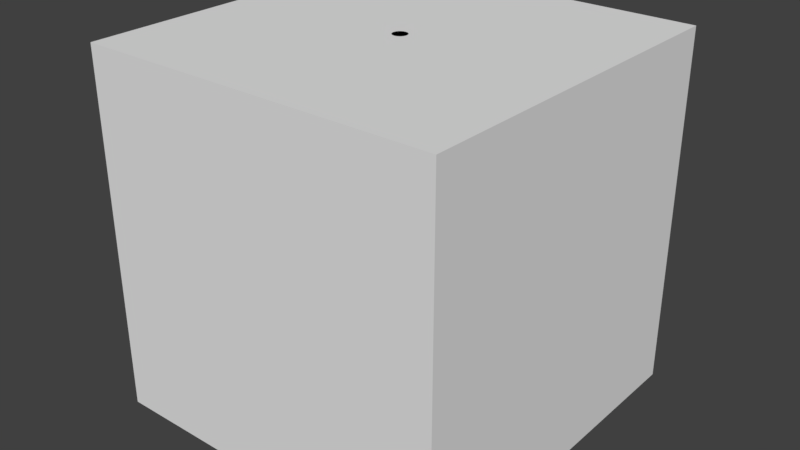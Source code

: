 # Source: seven_size_posts2.blend  (saved by Blender 2.77.0; exported with 4.5.12 LTS)
import bpy
from mathutils import Matrix  # noqa: F401  (used for matrix-valued properties, if any)

bpy.ops.wm.read_factory_settings(use_empty=True)
scene = bpy.context.scene
scene.name = 'Scene'

# ---- collections
col_collection_1 = bpy.data.collections.new('Collection 1'); scene.collection.children.link(col_collection_1)

# ---- materials (node trees are filled in below, after node groups)
mat_material_003 = bpy.data.materials.new('Material.003')
mat_material_003.alpha_threshold = 0.0
mat_material_003.use_transparent_shadow = False
mat_material_003.roughness = 0.5
mat_material_004 = bpy.data.materials.new('Material.004')
mat_material_004.alpha_threshold = 0.0
mat_material_004.use_transparent_shadow = False
mat_material_004.roughness = 0.5
mat_material_005 = bpy.data.materials.new('Material.005')
mat_material_005.alpha_threshold = 0.0
mat_material_005.use_transparent_shadow = False
mat_material_005.roughness = 0.5

# ---- material node trees

# ---- world
world_world = bpy.data.worlds.new('World'); scene.world = world_world
world_world.color = (0.05088, 0.05088, 0.05088)
world_world.use_sun_shadow = False
world_world.sun_shadow_jitter_overblur = 0.0
world_world.cycles.sampling_method = 'MANUAL'

# ---- meshes
me_cylinder_017 = bpy.data.meshes.new('Cylinder.017')
me_cylinder_017.from_pydata([(0.0, 1.0, -25.0), (0.0, 1.0, 25.0), (0.1951, 0.9808, -25.0), (0.1951, 0.9808, 25.0), (0.3827, 0.9239, -25.0), (0.3827, 0.9239, 25.0), (0.5556, 0.8315, -25.0), (0.5556, 0.8315, 25.0), (0.7071, 0.7071, -25.0), (0.7071, 0.7071, 25.0), (0.8315, 0.5556, -25.0), (0.8315, 0.5556, 25.0), (0.9239, 0.3827, -25.0), (0.9239, 0.3827, 25.0), (0.9808, 0.1951, -25.0), (0.9808, 0.1951, 25.0), (1.0, 7.55e-08, -25.0), (1.0, 7.55e-08, 25.0), (0.9808, -0.1951, -25.0), (0.9808, -0.1951, 25.0), (0.9239, -0.3827, -25.0), (0.9239, -0.3827, 25.0), (0.8315, -0.5556, -25.0), (0.8315, -0.5556, 25.0), (0.7071, -0.7071, -25.0), (0.7071, -0.7071, 25.0), (0.5556, -0.8315, -25.0), (0.5556, -0.8315, 25.0), (0.3827, -0.9239, -25.0), (0.3827, -0.9239, 25.0), (0.1951, -0.9808, -25.0), (0.1951, -0.9808, 25.0), (-3.258e-07, -1.0, -25.0), (-3.258e-07, -1.0, 25.0), (-0.1951, -0.9808, -25.0), (-0.1951, -0.9808, 25.0), (-0.3827, -0.9239, -25.0), (-0.3827, -0.9239, 25.0), (-0.5556, -0.8315, -25.0), (-0.5556, -0.8315, 25.0), (-0.7071, -0.7071, -25.0), (-0.7071, -0.7071, 25.0), (-0.8315, -0.5556, -25.0), (-0.8315, -0.5556, 25.0), (-0.9239, -0.3827, -25.0), (-0.9239, -0.3827, 25.0), (-0.9808, -0.1951, -25.0), (-0.9808, -0.1951, 25.0), (-1.0, 9.656e-07, -25.0), (-1.0, 9.656e-07, 25.0), (-0.9808, 0.1951, -25.0), (-0.9808, 0.1951, 25.0), (-0.9239, 0.3827, -25.0), (-0.9239, 0.3827, 25.0), (-0.8315, 0.5556, -25.0), (-0.8315, 0.5556, 25.0), (-0.7071, 0.7071, -25.0), (-0.7071, 0.7071, 25.0), (-0.5556, 0.8315, -25.0), (-0.5556, 0.8315, 25.0), (-0.3827, 0.9239, -25.0), (-0.3827, 0.9239, 25.0), (-0.1951, 0.9808, -25.0), (-0.1951, 0.9808, 25.0)], [], [(0, 1, 3, 2), (2, 3, 5, 4), (4, 5, 7, 6), (6, 7, 9, 8), (8, 9, 11, 10), (10, 11, 13, 12), (12, 13, 15, 14), (14, 15, 17, 16), (16, 17, 19, 18), (18, 19, 21, 20), (20, 21, 23, 22), (22, 23, 25, 24), (24, 25, 27, 26), (26, 27, 29, 28), (28, 29, 31, 30), (30, 31, 33, 32), (32, 33, 35, 34), (34, 35, 37, 36), (36, 37, 39, 38), (38, 39, 41, 40), (40, 41, 43, 42), (42, 43, 45, 44), (44, 45, 47, 46), (46, 47, 49, 48), (48, 49, 51, 50), (50, 51, 53, 52), (52, 53, 55, 54), (54, 55, 57, 56), (56, 57, 59, 58), (58, 59, 61, 60), (3, 1, 63, 61, 59, 57, 55, 53, 51, 49, 47, 45, 43, 41, 39, 37, 35, 33, 31, 29, 27, 25, 23, 21, 19, 17, 15, 13, 11, 9, 7, 5), (60, 61, 63, 62), (62, 63, 1, 0), (0, 2, 4, 6, 8, 10, 12, 14, 16, 18, 20, 22, 24, 26, 28, 30, 32, 34, 36, 38, 40, 42, 44, 46, 48, 50, 52, 54, 56, 58, 60, 62)])
me_cylinder_017.use_remesh_preserve_volume = False
me_cylinder_017.use_remesh_preserve_attributes = False
me_cylinder_017.use_mirror_vertex_groups = False
me_cylinder_017.update()
me_cylinder_016 = bpy.data.meshes.new('Cylinder.016')
me_cylinder_016.from_pydata([(0.0, 1.0, -25.0), (0.0, 1.0, 25.0), (0.1951, 0.9808, -25.0), (0.1951, 0.9808, 25.0), (0.3827, 0.9239, -25.0), (0.3827, 0.9239, 25.0), (0.5556, 0.8315, -25.0), (0.5556, 0.8315, 25.0), (0.7071, 0.7071, -25.0), (0.7071, 0.7071, 25.0), (0.8315, 0.5556, -25.0), (0.8315, 0.5556, 25.0), (0.9239, 0.3827, -25.0), (0.9239, 0.3827, 25.0), (0.9808, 0.1951, -25.0), (0.9808, 0.1951, 25.0), (1.0, 7.55e-08, -25.0), (1.0, 7.55e-08, 25.0), (0.9808, -0.1951, -25.0), (0.9808, -0.1951, 25.0), (0.9239, -0.3827, -25.0), (0.9239, -0.3827, 25.0), (0.8315, -0.5556, -25.0), (0.8315, -0.5556, 25.0), (0.7071, -0.7071, -25.0), (0.7071, -0.7071, 25.0), (0.5556, -0.8315, -25.0), (0.5556, -0.8315, 25.0), (0.3827, -0.9239, -25.0), (0.3827, -0.9239, 25.0), (0.1951, -0.9808, -25.0), (0.1951, -0.9808, 25.0), (-3.258e-07, -1.0, -25.0), (-3.258e-07, -1.0, 25.0), (-0.1951, -0.9808, -25.0), (-0.1951, -0.9808, 25.0), (-0.3827, -0.9239, -25.0), (-0.3827, -0.9239, 25.0), (-0.5556, -0.8315, -25.0), (-0.5556, -0.8315, 25.0), (-0.7071, -0.7071, -25.0), (-0.7071, -0.7071, 25.0), (-0.8315, -0.5556, -25.0), (-0.8315, -0.5556, 25.0), (-0.9239, -0.3827, -25.0), (-0.9239, -0.3827, 25.0), (-0.9808, -0.1951, -25.0), (-0.9808, -0.1951, 25.0), (-1.0, 9.656e-07, -25.0), (-1.0, 9.656e-07, 25.0), (-0.9808, 0.1951, -25.0), (-0.9808, 0.1951, 25.0), (-0.9239, 0.3827, -25.0), (-0.9239, 0.3827, 25.0), (-0.8315, 0.5556, -25.0), (-0.8315, 0.5556, 25.0), (-0.7071, 0.7071, -25.0), (-0.7071, 0.7071, 25.0), (-0.5556, 0.8315, -25.0), (-0.5556, 0.8315, 25.0), (-0.3827, 0.9239, -25.0), (-0.3827, 0.9239, 25.0), (-0.1951, 0.9808, -25.0), (-0.1951, 0.9808, 25.0)], [], [(0, 1, 3, 2), (2, 3, 5, 4), (4, 5, 7, 6), (6, 7, 9, 8), (8, 9, 11, 10), (10, 11, 13, 12), (12, 13, 15, 14), (14, 15, 17, 16), (16, 17, 19, 18), (18, 19, 21, 20), (20, 21, 23, 22), (22, 23, 25, 24), (24, 25, 27, 26), (26, 27, 29, 28), (28, 29, 31, 30), (30, 31, 33, 32), (32, 33, 35, 34), (34, 35, 37, 36), (36, 37, 39, 38), (38, 39, 41, 40), (40, 41, 43, 42), (42, 43, 45, 44), (44, 45, 47, 46), (46, 47, 49, 48), (48, 49, 51, 50), (50, 51, 53, 52), (52, 53, 55, 54), (54, 55, 57, 56), (56, 57, 59, 58), (58, 59, 61, 60), (3, 1, 63, 61, 59, 57, 55, 53, 51, 49, 47, 45, 43, 41, 39, 37, 35, 33, 31, 29, 27, 25, 23, 21, 19, 17, 15, 13, 11, 9, 7, 5), (60, 61, 63, 62), (62, 63, 1, 0), (0, 2, 4, 6, 8, 10, 12, 14, 16, 18, 20, 22, 24, 26, 28, 30, 32, 34, 36, 38, 40, 42, 44, 46, 48, 50, 52, 54, 56, 58, 60, 62)])
me_cylinder_016.use_remesh_preserve_volume = False
me_cylinder_016.use_remesh_preserve_attributes = False
me_cylinder_016.use_mirror_vertex_groups = False
me_cylinder_016.update()
me_cylinder_015 = bpy.data.meshes.new('Cylinder.015')
me_cylinder_015.from_pydata([(0.0, 1.0, -25.0), (0.0, 1.0, 25.0), (0.1951, 0.9808, -25.0), (0.1951, 0.9808, 25.0), (0.3827, 0.9239, -25.0), (0.3827, 0.9239, 25.0), (0.5556, 0.8315, -25.0), (0.5556, 0.8315, 25.0), (0.7071, 0.7071, -25.0), (0.7071, 0.7071, 25.0), (0.8315, 0.5556, -25.0), (0.8315, 0.5556, 25.0), (0.9239, 0.3827, -25.0), (0.9239, 0.3827, 25.0), (0.9808, 0.1951, -25.0), (0.9808, 0.1951, 25.0), (1.0, 7.55e-08, -25.0), (1.0, 7.55e-08, 25.0), (0.9808, -0.1951, -25.0), (0.9808, -0.1951, 25.0), (0.9239, -0.3827, -25.0), (0.9239, -0.3827, 25.0), (0.8315, -0.5556, -25.0), (0.8315, -0.5556, 25.0), (0.7071, -0.7071, -25.0), (0.7071, -0.7071, 25.0), (0.5556, -0.8315, -25.0), (0.5556, -0.8315, 25.0), (0.3827, -0.9239, -25.0), (0.3827, -0.9239, 25.0), (0.1951, -0.9808, -25.0), (0.1951, -0.9808, 25.0), (-3.258e-07, -1.0, -25.0), (-3.258e-07, -1.0, 25.0), (-0.1951, -0.9808, -25.0), (-0.1951, -0.9808, 25.0), (-0.3827, -0.9239, -25.0), (-0.3827, -0.9239, 25.0), (-0.5556, -0.8315, -25.0), (-0.5556, -0.8315, 25.0), (-0.7071, -0.7071, -25.0), (-0.7071, -0.7071, 25.0), (-0.8315, -0.5556, -25.0), (-0.8315, -0.5556, 25.0), (-0.9239, -0.3827, -25.0), (-0.9239, -0.3827, 25.0), (-0.9808, -0.1951, -25.0), (-0.9808, -0.1951, 25.0), (-1.0, 9.656e-07, -25.0), (-1.0, 9.656e-07, 25.0), (-0.9808, 0.1951, -25.0), (-0.9808, 0.1951, 25.0), (-0.9239, 0.3827, -25.0), (-0.9239, 0.3827, 25.0), (-0.8315, 0.5556, -25.0), (-0.8315, 0.5556, 25.0), (-0.7071, 0.7071, -25.0), (-0.7071, 0.7071, 25.0), (-0.5556, 0.8315, -25.0), (-0.5556, 0.8315, 25.0), (-0.3827, 0.9239, -25.0), (-0.3827, 0.9239, 25.0), (-0.1951, 0.9808, -25.0), (-0.1951, 0.9808, 25.0)], [], [(0, 1, 3, 2), (2, 3, 5, 4), (4, 5, 7, 6), (6, 7, 9, 8), (8, 9, 11, 10), (10, 11, 13, 12), (12, 13, 15, 14), (14, 15, 17, 16), (16, 17, 19, 18), (18, 19, 21, 20), (20, 21, 23, 22), (22, 23, 25, 24), (24, 25, 27, 26), (26, 27, 29, 28), (28, 29, 31, 30), (30, 31, 33, 32), (32, 33, 35, 34), (34, 35, 37, 36), (36, 37, 39, 38), (38, 39, 41, 40), (40, 41, 43, 42), (42, 43, 45, 44), (44, 45, 47, 46), (46, 47, 49, 48), (48, 49, 51, 50), (50, 51, 53, 52), (52, 53, 55, 54), (54, 55, 57, 56), (56, 57, 59, 58), (58, 59, 61, 60), (3, 1, 63, 61, 59, 57, 55, 53, 51, 49, 47, 45, 43, 41, 39, 37, 35, 33, 31, 29, 27, 25, 23, 21, 19, 17, 15, 13, 11, 9, 7, 5), (60, 61, 63, 62), (62, 63, 1, 0), (0, 2, 4, 6, 8, 10, 12, 14, 16, 18, 20, 22, 24, 26, 28, 30, 32, 34, 36, 38, 40, 42, 44, 46, 48, 50, 52, 54, 56, 58, 60, 62)])
me_cylinder_015.use_remesh_preserve_volume = False
me_cylinder_015.use_remesh_preserve_attributes = False
me_cylinder_015.use_mirror_vertex_groups = False
me_cylinder_015.update()
me_cylinder_014 = bpy.data.meshes.new('Cylinder.014')
me_cylinder_014.from_pydata([(0.0, 0.1, -25.0), (0.0, 0.1, 25.0), (0.01951, 0.09808, -25.0), (0.01951, 0.09808, 25.0), (0.03827, 0.09239, -25.0), (0.03827, 0.09239, 25.0), (0.05556, 0.08315, -25.0), (0.05556, 0.08315, 25.0), (0.07071, 0.07071, -25.0), (0.07071, 0.07071, 25.0), (0.08315, 0.05556, -25.0), (0.08315, 0.05556, 25.0), (0.09239, 0.03827, -25.0), (0.09239, 0.03827, 25.0), (0.09808, 0.01951, -25.0), (0.09808, 0.01951, 25.0), (0.1, 7.55e-09, -25.0), (0.1, 7.55e-09, 25.0), (0.09808, -0.01951, -25.0), (0.09808, -0.01951, 25.0), (0.09239, -0.03827, -25.0), (0.09239, -0.03827, 25.0), (0.08315, -0.05556, -25.0), (0.08315, -0.05556, 25.0), (0.07071, -0.07071, -25.0), (0.07071, -0.07071, 25.0), (0.05556, -0.08315, -25.0), (0.05556, -0.08315, 25.0), (0.03827, -0.09239, -25.0), (0.03827, -0.09239, 25.0), (0.01951, -0.09808, -25.0), (0.01951, -0.09808, 25.0), (-3.258e-08, -0.1, -25.0), (-3.258e-08, -0.1, 25.0), (-0.01951, -0.09808, -25.0), (-0.01951, -0.09808, 25.0), (-0.03827, -0.09239, -25.0), (-0.03827, -0.09239, 25.0), (-0.05556, -0.08315, -25.0), (-0.05556, -0.08315, 25.0), (-0.07071, -0.07071, -25.0), (-0.07071, -0.07071, 25.0), (-0.08315, -0.05556, -25.0), (-0.08315, -0.05556, 25.0), (-0.09239, -0.03827, -25.0), (-0.09239, -0.03827, 25.0), (-0.09808, -0.01951, -25.0), (-0.09808, -0.01951, 25.0), (-0.1, 9.656e-08, -25.0), (-0.1, 9.656e-08, 25.0), (-0.09808, 0.01951, -25.0), (-0.09808, 0.01951, 25.0), (-0.09239, 0.03827, -25.0), (-0.09239, 0.03827, 25.0), (-0.08315, 0.05556, -25.0), (-0.08315, 0.05556, 25.0), (-0.07071, 0.07071, -25.0), (-0.07071, 0.07071, 25.0), (-0.05556, 0.08315, -25.0), (-0.05556, 0.08315, 25.0), (-0.03827, 0.09239, -25.0), (-0.03827, 0.09239, 25.0), (-0.01951, 0.09808, -25.0), (-0.01951, 0.09808, 25.0)], [], [(0, 1, 3, 2), (2, 3, 5, 4), (4, 5, 7, 6), (6, 7, 9, 8), (8, 9, 11, 10), (10, 11, 13, 12), (12, 13, 15, 14), (14, 15, 17, 16), (16, 17, 19, 18), (18, 19, 21, 20), (20, 21, 23, 22), (22, 23, 25, 24), (24, 25, 27, 26), (26, 27, 29, 28), (28, 29, 31, 30), (30, 31, 33, 32), (32, 33, 35, 34), (34, 35, 37, 36), (36, 37, 39, 38), (38, 39, 41, 40), (40, 41, 43, 42), (42, 43, 45, 44), (44, 45, 47, 46), (46, 47, 49, 48), (48, 49, 51, 50), (50, 51, 53, 52), (52, 53, 55, 54), (54, 55, 57, 56), (56, 57, 59, 58), (58, 59, 61, 60), (3, 1, 63, 61, 59, 57, 55, 53, 51, 49, 47, 45, 43, 41, 39, 37, 35, 33, 31, 29, 27, 25, 23, 21, 19, 17, 15, 13, 11, 9, 7, 5), (60, 61, 63, 62), (62, 63, 1, 0), (0, 2, 4, 6, 8, 10, 12, 14, 16, 18, 20, 22, 24, 26, 28, 30, 32, 34, 36, 38, 40, 42, 44, 46, 48, 50, 52, 54, 56, 58, 60, 62)])
_uv = me_cylinder_014.uv_layers.new(name='UVMap')
_uv.uv.foreach_set('vector', [0.75, -10.23, 0.75, 11.23, 0.7232, 11.23, 0.7232, -10.23, 0.7232, -10.23, 0.7232, 11.23, 0.6963, 11.23, 0.6963, -10.23, 0.6963, -10.23, 0.6963, 11.23, 0.6695, 11.23, 0.6695, -10.23, 0.6695, -10.23, 0.6695, 11.23, 0.6427, 11.23, 0.6427, -10.23, 0.6427, -10.23, 0.6427, 11.23, 0.6158, 11.23, 0.6158, -10.23, 0.6158, -10.23, 0.6158, 11.23, 0.589, 11.23, 0.589, -10.23, 0.589, -10.23, 0.589, 11.23, 0.5622, 11.23, 0.5622, -10.23, 0.5622, -10.23, 0.5622, 11.23, 0.5354, 11.23, 0.5353, -10.23, 0.5353, -10.23, 0.5354, 11.23, 0.5085, 11.23, 0.5085, -10.23, 0.5085, -10.23, 0.5085, 11.23, 0.4817, 11.23, 0.4817, -10.23, 0.4817, -10.23, 0.4817, 11.23, 0.4549, 11.23, 0.4549, -10.23, 0.4549, -10.23, 0.4549, 11.23, 0.428, 11.23, 0.428, -10.23, 0.428, -10.23, 0.428, 11.23, 0.4012, 11.23, 0.4012, -10.23, 0.4012, -10.23, 0.4012, 11.23, 0.3744, 11.23, 0.3744, -10.23, 0.3744, -10.23, 0.3744, 11.23, 0.3475, 11.23, 0.3475, -10.23, 0.3475, -10.23, 0.3475, 11.23, 0.3207, 11.23, 0.3207, -10.23, 0.3207, -10.23, 0.3207, 11.23, 0.2939, 11.23, 0.2939, -10.23, 0.2939, -10.23, 0.2939, 11.23, 0.267, 11.23, 0.267, -10.23, 0.267, -10.23, 0.267, 11.23, 0.2402, 11.23, 0.2402, -10.23, 0.2402, -10.23, 0.2402, 11.23, 0.2134, 11.23, 0.2134, -10.23, 0.2134, -10.23, 0.2134, 11.23, 0.1865, 11.23, 0.1865, -10.23, 0.1865, -10.23, 0.1865, 11.23, 0.1597, 11.23, 0.1597, -10.23, 0.1597, -10.23, 0.1597, 11.23, 0.1329, 11.23, 0.1329, -10.23, 0.9915, -10.23, 0.9915, 11.23, 0.9646, 11.23, 0.9647, -10.23, 0.9647, -10.23, 0.9646, 11.23, 0.9378, 11.23, 0.9378, -10.23, 0.9378, -10.23, 0.9378, 11.23, 0.911, 11.23, 0.911, -10.23, 0.911, -10.23, 0.911, 11.23, 0.8842, 11.23, 0.8842, -10.23, 0.8842, -10.23, 0.8842, 11.23, 0.8573, 11.23, 0.8573, -10.23, 0.8573, -10.23, 0.8573, 11.23, 0.8305, 11.23, 0.8305, -10.23, 0.8305, -10.23, 0.8305, 11.23, 0.8037, 11.23, 0.8037, -10.23, 0.7232, 11.23, 0.75, 11.23, 0.7768, 11.23, 0.8037, 11.23, 0.8305, 11.23, 0.8573, 11.23, 0.8842, 11.23, 0.911, 11.23, 0.9378, 11.23, 0.9646, 11.23, 0.9915, 11.23, 1.018, 11.23, 1.045, 11.23, 1.072, 11.23, 1.099, 11.23, 1.126, 11.23, 1.152, 11.23, 1.179, 11.23, 1.206, 11.23, 1.233, 11.23, 1.26, 11.23, 1.287, 11.23, 1.313, 11.23, 1.34, 11.23, 1.367, 11.23, 0.5354, 11.23, 0.5622, 11.23, 0.589, 11.23, 0.6158, 11.23, 0.6427, 11.23, 0.6695, 11.23, 0.6963, 11.23, 0.8037, -10.23, 0.8037, 11.23, 0.7768, 11.23, 0.7768, -10.23, 0.7768, -10.23, 0.7768, 11.23, 0.75, 11.23, 0.75, -10.23, 0.75, -10.23, 0.7232, -10.23, 0.6963, -10.23, 0.6695, -10.23, 0.6427, -10.23, 0.6158, -10.23, 0.589, -10.23, 0.5622, -10.23, 0.5353, -10.23, 1.367, -10.23, 1.34, -10.23, 1.313, -10.23, 1.287, -10.23, 1.26, -10.23, 1.233, -10.23, 1.206, -10.23, 1.179, -10.23, 1.152, -10.23, 1.126, -10.23, 1.099, -10.23, 1.072, -10.23, 1.045, -10.23, 1.018, -10.23, 0.9915, -10.23, 0.9647, -10.23, 0.9378, -10.23, 0.911, -10.23, 0.8842, -10.23, 0.8573, -10.23, 0.8305, -10.23, 0.8037, -10.23, 0.7768, -10.23])
me_cylinder_014.materials.append(mat_material_003)
me_cylinder_014.use_remesh_preserve_volume = False
me_cylinder_014.use_remesh_preserve_attributes = False
me_cylinder_014.use_mirror_vertex_groups = False
me_cylinder_014.update()
me_cylinder_013 = bpy.data.meshes.new('Cylinder.013')
me_cylinder_013.from_pydata([(0.0, 0.1, -25.0), (0.0, 0.1, 25.0), (0.01951, 0.09808, -25.0), (0.01951, 0.09808, 25.0), (0.03827, 0.09239, -25.0), (0.03827, 0.09239, 25.0), (0.05556, 0.08315, -25.0), (0.05556, 0.08315, 25.0), (0.07071, 0.07071, -25.0), (0.07071, 0.07071, 25.0), (0.08315, 0.05556, -25.0), (0.08315, 0.05556, 25.0), (0.09239, 0.03827, -25.0), (0.09239, 0.03827, 25.0), (0.09808, 0.01951, -25.0), (0.09808, 0.01951, 25.0), (0.1, 7.55e-09, -25.0), (0.1, 7.55e-09, 25.0), (0.09808, -0.01951, -25.0), (0.09808, -0.01951, 25.0), (0.09239, -0.03827, -25.0), (0.09239, -0.03827, 25.0), (0.08315, -0.05556, -25.0), (0.08315, -0.05556, 25.0), (0.07071, -0.07071, -25.0), (0.07071, -0.07071, 25.0), (0.05556, -0.08315, -25.0), (0.05556, -0.08315, 25.0), (0.03827, -0.09239, -25.0), (0.03827, -0.09239, 25.0), (0.01951, -0.09808, -25.0), (0.01951, -0.09808, 25.0), (-3.258e-08, -0.1, -25.0), (-3.258e-08, -0.1, 25.0), (-0.01951, -0.09808, -25.0), (-0.01951, -0.09808, 25.0), (-0.03827, -0.09239, -25.0), (-0.03827, -0.09239, 25.0), (-0.05556, -0.08315, -25.0), (-0.05556, -0.08315, 25.0), (-0.07071, -0.07071, -25.0), (-0.07071, -0.07071, 25.0), (-0.08315, -0.05556, -25.0), (-0.08315, -0.05556, 25.0), (-0.09239, -0.03827, -25.0), (-0.09239, -0.03827, 25.0), (-0.09808, -0.01951, -25.0), (-0.09808, -0.01951, 25.0), (-0.1, 9.656e-08, -25.0), (-0.1, 9.656e-08, 25.0), (-0.09808, 0.01951, -25.0), (-0.09808, 0.01951, 25.0), (-0.09239, 0.03827, -25.0), (-0.09239, 0.03827, 25.0), (-0.08315, 0.05556, -25.0), (-0.08315, 0.05556, 25.0), (-0.07071, 0.07071, -25.0), (-0.07071, 0.07071, 25.0), (-0.05556, 0.08315, -25.0), (-0.05556, 0.08315, 25.0), (-0.03827, 0.09239, -25.0), (-0.03827, 0.09239, 25.0), (-0.01951, 0.09808, -25.0), (-0.01951, 0.09808, 25.0)], [], [(0, 1, 3, 2), (2, 3, 5, 4), (4, 5, 7, 6), (6, 7, 9, 8), (8, 9, 11, 10), (10, 11, 13, 12), (12, 13, 15, 14), (14, 15, 17, 16), (16, 17, 19, 18), (18, 19, 21, 20), (20, 21, 23, 22), (22, 23, 25, 24), (24, 25, 27, 26), (26, 27, 29, 28), (28, 29, 31, 30), (30, 31, 33, 32), (32, 33, 35, 34), (34, 35, 37, 36), (36, 37, 39, 38), (38, 39, 41, 40), (40, 41, 43, 42), (42, 43, 45, 44), (44, 45, 47, 46), (46, 47, 49, 48), (48, 49, 51, 50), (50, 51, 53, 52), (52, 53, 55, 54), (54, 55, 57, 56), (56, 57, 59, 58), (58, 59, 61, 60), (3, 1, 63, 61, 59, 57, 55, 53, 51, 49, 47, 45, 43, 41, 39, 37, 35, 33, 31, 29, 27, 25, 23, 21, 19, 17, 15, 13, 11, 9, 7, 5), (60, 61, 63, 62), (62, 63, 1, 0), (0, 2, 4, 6, 8, 10, 12, 14, 16, 18, 20, 22, 24, 26, 28, 30, 32, 34, 36, 38, 40, 42, 44, 46, 48, 50, 52, 54, 56, 58, 60, 62)])
_uv = me_cylinder_013.uv_layers.new(name='UVMap')
_uv.uv.foreach_set('vector', [0.75, -10.23, 0.75, 11.23, 0.7232, 11.23, 0.7232, -10.23, 0.7232, -10.23, 0.7232, 11.23, 0.6963, 11.23, 0.6963, -10.23, 0.6963, -10.23, 0.6963, 11.23, 0.6695, 11.23, 0.6695, -10.23, 0.6695, -10.23, 0.6695, 11.23, 0.6427, 11.23, 0.6427, -10.23, 0.6427, -10.23, 0.6427, 11.23, 0.6158, 11.23, 0.6158, -10.23, 0.6158, -10.23, 0.6158, 11.23, 0.589, 11.23, 0.589, -10.23, 0.589, -10.23, 0.589, 11.23, 0.5622, 11.23, 0.5622, -10.23, 0.5622, -10.23, 0.5622, 11.23, 0.5354, 11.23, 0.5353, -10.23, 0.5353, -10.23, 0.5354, 11.23, 0.5085, 11.23, 0.5085, -10.23, 0.5085, -10.23, 0.5085, 11.23, 0.4817, 11.23, 0.4817, -10.23, 0.4817, -10.23, 0.4817, 11.23, 0.4549, 11.23, 0.4549, -10.23, 0.4549, -10.23, 0.4549, 11.23, 0.428, 11.23, 0.428, -10.23, 0.428, -10.23, 0.428, 11.23, 0.4012, 11.23, 0.4012, -10.23, 0.4012, -10.23, 0.4012, 11.23, 0.3744, 11.23, 0.3744, -10.23, 0.3744, -10.23, 0.3744, 11.23, 0.3475, 11.23, 0.3475, -10.23, 0.3475, -10.23, 0.3475, 11.23, 0.3207, 11.23, 0.3207, -10.23, 0.3207, -10.23, 0.3207, 11.23, 0.2939, 11.23, 0.2939, -10.23, 0.2939, -10.23, 0.2939, 11.23, 0.267, 11.23, 0.267, -10.23, 0.267, -10.23, 0.267, 11.23, 0.2402, 11.23, 0.2402, -10.23, 0.2402, -10.23, 0.2402, 11.23, 0.2134, 11.23, 0.2134, -10.23, 0.2134, -10.23, 0.2134, 11.23, 0.1865, 11.23, 0.1865, -10.23, 0.1865, -10.23, 0.1865, 11.23, 0.1597, 11.23, 0.1597, -10.23, 0.1597, -10.23, 0.1597, 11.23, 0.1329, 11.23, 0.1329, -10.23, 0.9915, -10.23, 0.9915, 11.23, 0.9646, 11.23, 0.9647, -10.23, 0.9647, -10.23, 0.9646, 11.23, 0.9378, 11.23, 0.9378, -10.23, 0.9378, -10.23, 0.9378, 11.23, 0.911, 11.23, 0.911, -10.23, 0.911, -10.23, 0.911, 11.23, 0.8842, 11.23, 0.8842, -10.23, 0.8842, -10.23, 0.8842, 11.23, 0.8573, 11.23, 0.8573, -10.23, 0.8573, -10.23, 0.8573, 11.23, 0.8305, 11.23, 0.8305, -10.23, 0.8305, -10.23, 0.8305, 11.23, 0.8037, 11.23, 0.8037, -10.23, 0.7232, 11.23, 0.75, 11.23, 0.7768, 11.23, 0.8037, 11.23, 0.8305, 11.23, 0.8573, 11.23, 0.8842, 11.23, 0.911, 11.23, 0.9378, 11.23, 0.9646, 11.23, 0.9915, 11.23, 1.018, 11.23, 1.045, 11.23, 1.072, 11.23, 1.099, 11.23, 1.126, 11.23, 1.152, 11.23, 1.179, 11.23, 1.206, 11.23, 1.233, 11.23, 1.26, 11.23, 1.287, 11.23, 1.313, 11.23, 1.34, 11.23, 1.367, 11.23, 0.5354, 11.23, 0.5622, 11.23, 0.589, 11.23, 0.6158, 11.23, 0.6427, 11.23, 0.6695, 11.23, 0.6963, 11.23, 0.8037, -10.23, 0.8037, 11.23, 0.7768, 11.23, 0.7768, -10.23, 0.7768, -10.23, 0.7768, 11.23, 0.75, 11.23, 0.75, -10.23, 0.75, -10.23, 0.7232, -10.23, 0.6963, -10.23, 0.6695, -10.23, 0.6427, -10.23, 0.6158, -10.23, 0.589, -10.23, 0.5622, -10.23, 0.5353, -10.23, 1.367, -10.23, 1.34, -10.23, 1.313, -10.23, 1.287, -10.23, 1.26, -10.23, 1.233, -10.23, 1.206, -10.23, 1.179, -10.23, 1.152, -10.23, 1.126, -10.23, 1.099, -10.23, 1.072, -10.23, 1.045, -10.23, 1.018, -10.23, 0.9915, -10.23, 0.9647, -10.23, 0.9378, -10.23, 0.911, -10.23, 0.8842, -10.23, 0.8573, -10.23, 0.8305, -10.23, 0.8037, -10.23, 0.7768, -10.23])
me_cylinder_013.materials.append(mat_material_003)
me_cylinder_013.use_remesh_preserve_volume = False
me_cylinder_013.use_remesh_preserve_attributes = False
me_cylinder_013.use_mirror_vertex_groups = False
me_cylinder_013.update()
me_cylinder_012 = bpy.data.meshes.new('Cylinder.012')
me_cylinder_012.from_pydata([(0.0, 0.2, -25.0), (0.0, 0.2, 25.0), (0.03902, 0.1962, -25.0), (0.03902, 0.1962, 25.0), (0.07654, 0.1848, -25.0), (0.07654, 0.1848, 25.0), (0.1111, 0.1663, -25.0), (0.1111, 0.1663, 25.0), (0.1414, 0.1414, -25.0), (0.1414, 0.1414, 25.0), (0.1663, 0.1111, -25.0), (0.1663, 0.1111, 25.0), (0.1848, 0.07654, -25.0), (0.1848, 0.07654, 25.0), (0.1962, 0.03902, -25.0), (0.1962, 0.03902, 25.0), (0.2, 1.51e-08, -25.0), (0.2, 1.51e-08, 25.0), (0.1962, -0.03902, -25.0), (0.1962, -0.03902, 25.0), (0.1848, -0.07654, -25.0), (0.1848, -0.07654, 25.0), (0.1663, -0.1111, -25.0), (0.1663, -0.1111, 25.0), (0.1414, -0.1414, -25.0), (0.1414, -0.1414, 25.0), (0.1111, -0.1663, -25.0), (0.1111, -0.1663, 25.0), (0.07654, -0.1848, -25.0), (0.07654, -0.1848, 25.0), (0.03902, -0.1962, -25.0), (0.03902, -0.1962, 25.0), (-6.517e-08, -0.2, -25.0), (-6.517e-08, -0.2, 25.0), (-0.03902, -0.1962, -25.0), (-0.03902, -0.1962, 25.0), (-0.07654, -0.1848, -25.0), (-0.07654, -0.1848, 25.0), (-0.1111, -0.1663, -25.0), (-0.1111, -0.1663, 25.0), (-0.1414, -0.1414, -25.0), (-0.1414, -0.1414, 25.0), (-0.1663, -0.1111, -25.0), (-0.1663, -0.1111, 25.0), (-0.1848, -0.07654, -25.0), (-0.1848, -0.07654, 25.0), (-0.1962, -0.03902, -25.0), (-0.1962, -0.03902, 25.0), (-0.2, 1.931e-07, -25.0), (-0.2, 1.931e-07, 25.0), (-0.1962, 0.03902, -25.0), (-0.1962, 0.03902, 25.0), (-0.1848, 0.07654, -25.0), (-0.1848, 0.07654, 25.0), (-0.1663, 0.1111, -25.0), (-0.1663, 0.1111, 25.0), (-0.1414, 0.1414, -25.0), (-0.1414, 0.1414, 25.0), (-0.1111, 0.1663, -25.0), (-0.1111, 0.1663, 25.0), (-0.07654, 0.1848, -25.0), (-0.07654, 0.1848, 25.0), (-0.03902, 0.1962, -25.0), (-0.03902, 0.1962, 25.0)], [], [(0, 1, 3, 2), (2, 3, 5, 4), (4, 5, 7, 6), (6, 7, 9, 8), (8, 9, 11, 10), (10, 11, 13, 12), (12, 13, 15, 14), (14, 15, 17, 16), (16, 17, 19, 18), (18, 19, 21, 20), (20, 21, 23, 22), (22, 23, 25, 24), (24, 25, 27, 26), (26, 27, 29, 28), (28, 29, 31, 30), (30, 31, 33, 32), (32, 33, 35, 34), (34, 35, 37, 36), (36, 37, 39, 38), (38, 39, 41, 40), (40, 41, 43, 42), (42, 43, 45, 44), (44, 45, 47, 46), (46, 47, 49, 48), (48, 49, 51, 50), (50, 51, 53, 52), (52, 53, 55, 54), (54, 55, 57, 56), (56, 57, 59, 58), (58, 59, 61, 60), (3, 1, 63, 61, 59, 57, 55, 53, 51, 49, 47, 45, 43, 41, 39, 37, 35, 33, 31, 29, 27, 25, 23, 21, 19, 17, 15, 13, 11, 9, 7, 5), (60, 61, 63, 62), (62, 63, 1, 0), (0, 2, 4, 6, 8, 10, 12, 14, 16, 18, 20, 22, 24, 26, 28, 30, 32, 34, 36, 38, 40, 42, 44, 46, 48, 50, 52, 54, 56, 58, 60, 62)])
_uv = me_cylinder_012.uv_layers.new(name='UVMap')
_uv.uv.foreach_set('vector', [0.75, -12.0, 0.75, 13.0, 0.7187, 13.0, 0.7188, -12.0, 0.7188, -12.0, 0.7187, 13.0, 0.6875, 13.0, 0.6875, -12.0, 0.6875, -12.0, 0.6875, 13.0, 0.6563, 13.0, 0.6562, -12.0, 0.6562, -12.0, 0.6563, 13.0, 0.625, 13.0, 0.625, -12.0, 0.625, -12.0, 0.625, 13.0, 0.5938, 13.0, 0.5937, -12.0, 0.5937, -12.0, 0.5938, 13.0, 0.5625, 13.0, 0.5625, -12.0, 0.5625, -12.0, 0.5625, 13.0, 0.5313, 13.0, 0.5312, -12.0, 0.5312, -12.0, 0.5313, 13.0, 0.5, 13.0, 0.5, -12.0, 0.5, -12.0, 0.5, 13.0, 0.4688, 13.0, 0.4687, -12.0, 0.4687, -12.0, 0.4688, 13.0, 0.4375, 13.0, 0.4375, -12.0, 0.4375, -12.0, 0.4375, 13.0, 0.4063, 13.0, 0.4062, -12.0, 0.4062, -12.0, 0.4063, 13.0, 0.375, 13.0, 0.375, -12.0, 0.375, -12.0, 0.375, 13.0, 0.3438, 13.0, 0.3437, -12.0, 0.3437, -12.0, 0.3438, 13.0, 0.3125, 13.0, 0.3125, -12.0, 0.3125, -12.0, 0.3125, 13.0, 0.2813, 13.0, 0.2812, -12.0, 0.2812, -12.0, 0.2813, 13.0, 0.25, 13.0, 0.25, -12.0, 0.25, -12.0, 0.25, 13.0, 0.2188, 13.0, 0.2187, -12.0, 0.2187, -12.0, 0.2188, 13.0, 0.1875, 13.0, 0.1875, -12.0, 0.1875, -12.0, 0.1875, 13.0, 0.1562, 13.0, 0.1563, -12.0, 0.1563, -12.0, 0.1562, 13.0, 0.125, 13.0, 0.125, -12.0, 0.125, -12.0, 0.125, 13.0, 0.09375, 13.0, 0.09375, -12.0, 0.09375, -12.0, 0.09375, 13.0, 0.0625, 13.0, 0.0625, -12.0, 0.0625, -12.0, 0.0625, 13.0, 0.03125, 13.0, 0.03125, -12.0, 1.031, -12.0, 1.031, 13.0, 1.0, 13.0, 1.0, -12.0, 1.0, -12.0, 1.0, 13.0, 0.9687, 13.0, 0.9688, -12.0, 0.9688, -12.0, 0.9687, 13.0, 0.9375, 13.0, 0.9375, -12.0, 0.9375, -12.0, 0.9375, 13.0, 0.9062, 13.0, 0.9063, -12.0, 0.9063, -12.0, 0.9062, 13.0, 0.875, 13.0, 0.875, -12.0, 0.875, -12.0, 0.875, 13.0, 0.8437, 13.0, 0.8438, -12.0, 0.8438, -12.0, 0.8437, 13.0, 0.8125, 13.0, 0.8125, -12.0, 0.7187, 13.0, 0.75, 13.0, 0.7812, 13.0, 0.8125, 13.0, 0.8437, 13.0, 0.875, 13.0, 0.9062, 13.0, 0.9375, 13.0, 0.9687, 13.0, 1.0, 13.0, 1.031, 13.0, 1.062, 13.0, 1.094, 13.0, 1.125, 13.0, 1.156, 13.0, 1.188, 13.0, 1.219, 13.0, 1.25, 13.0, 1.281, 13.0, 1.313, 13.0, 1.344, 13.0, 1.375, 13.0, 1.406, 13.0, 1.438, 13.0, 1.469, 13.0, 0.5, 13.0, 0.5313, 13.0, 0.5625, 13.0, 0.5938, 13.0, 0.625, 13.0, 0.6563, 13.0, 0.6875, 13.0, 0.8125, -12.0, 0.8125, 13.0, 0.7812, 13.0, 0.7813, -12.0, 0.7813, -12.0, 0.7812, 13.0, 0.75, 13.0, 0.75, -12.0, 0.75, -12.0, 0.7188, -12.0, 0.6875, -12.0, 0.6562, -12.0, 0.625, -12.0, 0.5937, -12.0, 0.5625, -12.0, 0.5312, -12.0, 0.5, -12.0, 1.469, -12.0, 1.437, -12.0, 1.406, -12.0, 1.375, -12.0, 1.344, -12.0, 1.312, -12.0, 1.281, -12.0, 1.25, -12.0, 1.219, -12.0, 1.187, -12.0, 1.156, -12.0, 1.125, -12.0, 1.094, -12.0, 1.063, -12.0, 1.031, -12.0, 1.0, -12.0, 0.9688, -12.0, 0.9375, -12.0, 0.9063, -12.0, 0.875, -12.0, 0.8438, -12.0, 0.8125, -12.0, 0.7813, -12.0])
_ca = me_cylinder_012.color_attributes.new('Col', 'BYTE_COLOR', 'CORNER')
_ca.data.foreach_set('color', [1.0, 1.0, 1.0, 1.0, 1.0, 1.0, 1.0, 1.0, 1.0, 1.0, 1.0, 1.0, 1.0, 1.0, 1.0, 1.0, 1.0, 1.0, 1.0, 1.0, 1.0, 1.0, 1.0, 1.0, 1.0, 1.0, 1.0, 1.0, 1.0, 1.0, 1.0, 1.0, 1.0, 1.0, 1.0, 1.0, 1.0, 1.0, 1.0, 1.0, 1.0, 1.0, 1.0, 1.0, 1.0, 1.0, 1.0, 1.0, 1.0, 1.0, 1.0, 1.0, 1.0, 1.0, 1.0, 1.0, 1.0, 1.0, 1.0, 1.0, 1.0, 1.0, 1.0, 1.0, 1.0, 1.0, 1.0, 1.0, 1.0, 1.0, 1.0, 1.0, 1.0, 1.0, 1.0, 1.0, 1.0, 1.0, 1.0, 1.0, 1.0, 1.0, 1.0, 1.0, 1.0, 1.0, 1.0, 1.0, 1.0, 1.0, 1.0, 1.0, 1.0, 1.0, 1.0, 1.0, 1.0, 1.0, 1.0, 1.0, 1.0, 1.0, 1.0, 1.0, 1.0, 1.0, 1.0, 1.0, 1.0, 1.0, 1.0, 1.0, 1.0, 1.0, 1.0, 1.0, 1.0, 1.0, 1.0, 1.0, 1.0, 1.0, 1.0, 1.0, 1.0, 1.0, 1.0, 1.0, 1.0, 1.0, 1.0, 1.0, 1.0, 1.0, 1.0, 1.0, 1.0, 1.0, 1.0, 1.0, 1.0, 1.0, 1.0, 1.0, 1.0, 1.0, 1.0, 1.0, 1.0, 1.0, 1.0, 1.0, 1.0, 1.0, 1.0, 1.0, 1.0, 1.0, 1.0, 1.0, 1.0, 1.0, 1.0, 1.0, 1.0, 1.0, 1.0, 1.0, 1.0, 1.0, 1.0, 1.0, 1.0, 1.0, 1.0, 1.0, 1.0, 1.0, 1.0, 1.0, 1.0, 1.0, 1.0, 1.0, 1.0, 1.0, 1.0, 1.0, 1.0, 1.0, 1.0, 1.0, 1.0, 1.0, 1.0, 1.0, 1.0, 1.0, 1.0, 1.0, 1.0, 1.0, 1.0, 1.0, 1.0, 1.0, 1.0, 1.0, 1.0, 1.0, 1.0, 1.0, 1.0, 1.0, 1.0, 1.0, 1.0, 1.0, 1.0, 1.0, 1.0, 1.0, 1.0, 1.0, 1.0, 1.0, 1.0, 1.0, 1.0, 1.0, 1.0, 1.0, 1.0, 1.0, 1.0, 1.0, 1.0, 1.0, 1.0, 1.0, 1.0, 1.0, 1.0, 1.0, 1.0, 1.0, 1.0, 1.0, 1.0, 1.0, 1.0, 1.0, 1.0, 1.0, 1.0, 1.0, 1.0, 1.0, 1.0, 1.0, 1.0, 1.0, 1.0, 1.0, 1.0, 1.0, 1.0, 1.0, 1.0, 1.0, 1.0, 1.0, 1.0, 1.0, 1.0, 1.0, 1.0, 1.0, 1.0, 1.0, 1.0, 1.0, 1.0, 1.0, 1.0, 1.0, 1.0, 1.0, 1.0, 1.0, 1.0, 1.0, 1.0, 1.0, 1.0, 1.0, 1.0, 1.0, 1.0, 1.0, 1.0, 1.0, 1.0, 1.0, 1.0, 1.0, 1.0, 1.0, 1.0, 1.0, 1.0, 1.0, 1.0, 1.0, 1.0, 1.0, 1.0, 1.0, 1.0, 1.0, 1.0, 1.0, 1.0, 1.0, 1.0, 1.0, 1.0, 1.0, 1.0, 1.0, 1.0, 1.0, 1.0, 1.0, 1.0, 1.0, 1.0, 1.0, 1.0, 1.0, 1.0, 1.0, 1.0, 1.0, 1.0, 1.0, 1.0, 1.0, 1.0, 1.0, 1.0, 1.0, 1.0, 1.0, 1.0, 1.0, 1.0, 1.0, 1.0, 1.0, 1.0, 1.0, 1.0, 1.0, 1.0, 1.0, 1.0, 1.0, 1.0, 1.0, 1.0, 1.0, 1.0, 1.0, 1.0, 1.0, 1.0, 1.0, 1.0, 1.0, 1.0, 1.0, 1.0, 1.0, 1.0, 1.0, 1.0, 1.0, 1.0, 1.0, 1.0, 1.0, 1.0, 1.0, 1.0, 1.0, 1.0, 1.0, 1.0, 1.0, 1.0, 1.0, 1.0, 1.0, 1.0, 1.0, 1.0, 1.0, 1.0, 1.0, 1.0, 1.0, 1.0, 1.0, 1.0, 1.0, 1.0, 1.0, 1.0, 1.0, 1.0, 1.0, 1.0, 1.0, 1.0, 1.0, 1.0, 1.0, 1.0, 1.0, 1.0, 1.0, 1.0, 1.0, 1.0, 1.0, 1.0, 1.0, 1.0, 1.0, 1.0, 1.0, 1.0, 1.0, 1.0, 1.0, 1.0, 1.0, 1.0, 1.0, 1.0, 1.0, 1.0, 1.0, 1.0, 1.0, 1.0, 1.0, 1.0, 1.0, 1.0, 1.0, 1.0, 1.0, 1.0, 1.0, 1.0, 1.0, 1.0, 1.0, 1.0, 1.0, 1.0, 1.0, 1.0, 1.0, 1.0, 1.0, 1.0, 1.0, 1.0, 1.0, 1.0, 1.0, 1.0, 1.0, 1.0, 1.0, 1.0, 1.0, 1.0, 1.0, 1.0, 1.0, 1.0, 1.0, 1.0, 1.0, 1.0, 1.0, 1.0, 1.0, 1.0, 1.0, 1.0, 1.0, 1.0, 1.0, 1.0, 1.0, 1.0, 1.0, 1.0, 1.0, 1.0, 1.0, 1.0, 1.0, 1.0, 1.0, 1.0, 1.0, 1.0, 1.0, 1.0, 1.0, 1.0, 1.0, 1.0, 1.0, 1.0, 1.0, 1.0, 1.0, 1.0, 1.0, 1.0, 1.0, 1.0, 1.0, 1.0, 1.0, 1.0, 1.0, 1.0, 1.0, 1.0, 1.0, 1.0, 1.0, 1.0, 1.0, 1.0, 1.0, 1.0, 1.0, 1.0, 1.0, 1.0, 1.0, 1.0, 1.0, 1.0, 1.0, 1.0, 1.0, 1.0, 1.0, 1.0, 1.0, 1.0, 1.0, 1.0, 1.0, 1.0, 1.0, 1.0, 1.0, 1.0, 1.0, 1.0, 1.0, 1.0, 1.0, 1.0, 1.0, 1.0, 1.0, 1.0, 1.0, 1.0, 1.0, 1.0, 1.0, 1.0, 1.0, 1.0, 1.0, 1.0, 1.0, 1.0, 1.0, 1.0, 1.0, 1.0, 1.0, 1.0, 1.0, 1.0, 1.0, 1.0, 1.0, 1.0, 1.0, 1.0, 1.0, 1.0, 1.0, 1.0, 1.0, 1.0, 1.0, 1.0, 1.0, 1.0, 1.0, 1.0, 1.0, 1.0, 1.0, 1.0, 1.0, 1.0, 1.0, 1.0, 1.0, 1.0, 1.0, 1.0, 1.0, 1.0, 1.0, 1.0, 1.0, 1.0, 1.0, 1.0, 1.0, 1.0, 1.0, 1.0, 1.0, 1.0, 1.0, 1.0, 1.0, 1.0, 1.0, 1.0, 1.0, 1.0, 1.0, 1.0, 1.0, 1.0, 1.0, 1.0, 1.0, 1.0, 1.0, 1.0, 1.0, 1.0, 1.0, 1.0, 1.0, 1.0, 1.0, 1.0, 1.0, 1.0, 1.0, 1.0, 1.0, 1.0, 1.0, 1.0, 1.0, 1.0, 1.0, 1.0, 1.0, 1.0, 1.0, 1.0, 1.0, 1.0, 1.0, 1.0, 1.0, 1.0, 1.0, 1.0, 1.0, 1.0, 1.0, 1.0, 1.0, 1.0, 1.0, 1.0, 1.0, 1.0, 1.0, 1.0, 1.0, 1.0, 1.0, 1.0, 1.0, 1.0, 1.0, 1.0, 1.0, 1.0, 1.0, 1.0, 1.0, 1.0, 1.0, 1.0, 1.0, 1.0, 1.0, 1.0, 1.0, 1.0, 1.0, 1.0, 1.0, 1.0, 1.0, 1.0, 1.0, 1.0, 1.0, 1.0, 1.0, 1.0, 1.0, 1.0, 1.0, 1.0, 1.0, 1.0, 1.0, 1.0, 1.0, 1.0, 1.0, 1.0, 1.0, 1.0, 1.0, 1.0, 1.0, 1.0, 1.0])
me_cylinder_012.materials.append(mat_material_004)
me_cylinder_012.use_remesh_preserve_volume = False
me_cylinder_012.use_remesh_preserve_attributes = False
me_cylinder_012.use_mirror_vertex_groups = False
me_cylinder_012.update()
me_cylinder_011 = bpy.data.meshes.new('Cylinder.011')
me_cylinder_011.from_pydata([(0.0, 0.3, -25.0), (0.0, 0.3, 25.0), (0.05853, 0.2942, -25.0), (0.05853, 0.2942, 25.0), (0.1148, 0.2772, -25.0), (0.1148, 0.2772, 25.0), (0.1667, 0.2494, -25.0), (0.1667, 0.2494, 25.0), (0.2121, 0.2121, -25.0), (0.2121, 0.2121, 25.0), (0.2494, 0.1667, -25.0), (0.2494, 0.1667, 25.0), (0.2772, 0.1148, -25.0), (0.2772, 0.1148, 25.0), (0.2942, 0.05853, -25.0), (0.2942, 0.05853, 25.0), (0.3, 2.265e-08, -25.0), (0.3, 2.265e-08, 25.0), (0.2942, -0.05853, -25.0), (0.2942, -0.05853, 25.0), (0.2772, -0.1148, -25.0), (0.2772, -0.1148, 25.0), (0.2494, -0.1667, -25.0), (0.2494, -0.1667, 25.0), (0.2121, -0.2121, -25.0), (0.2121, -0.2121, 25.0), (0.1667, -0.2494, -25.0), (0.1667, -0.2494, 25.0), (0.1148, -0.2772, -25.0), (0.1148, -0.2772, 25.0), (0.05853, -0.2942, -25.0), (0.05853, -0.2942, 25.0), (-9.775e-08, -0.3, -25.0), (-9.775e-08, -0.3, 25.0), (-0.05853, -0.2942, -25.0), (-0.05853, -0.2942, 25.0), (-0.1148, -0.2772, -25.0), (-0.1148, -0.2772, 25.0), (-0.1667, -0.2494, -25.0), (-0.1667, -0.2494, 25.0), (-0.2121, -0.2121, -25.0), (-0.2121, -0.2121, 25.0), (-0.2494, -0.1667, -25.0), (-0.2494, -0.1667, 25.0), (-0.2772, -0.1148, -25.0), (-0.2772, -0.1148, 25.0), (-0.2942, -0.05853, -25.0), (-0.2942, -0.05853, 25.0), (-0.3, 2.897e-07, -25.0), (-0.3, 2.897e-07, 25.0), (-0.2942, 0.05853, -25.0), (-0.2942, 0.05853, 25.0), (-0.2772, 0.1148, -25.0), (-0.2772, 0.1148, 25.0), (-0.2494, 0.1667, -25.0), (-0.2494, 0.1667, 25.0), (-0.2121, 0.2121, -25.0), (-0.2121, 0.2121, 25.0), (-0.1667, 0.2494, -25.0), (-0.1667, 0.2494, 25.0), (-0.1148, 0.2772, -25.0), (-0.1148, 0.2772, 25.0), (-0.05853, 0.2942, -25.0), (-0.05853, 0.2942, 25.0)], [], [(0, 1, 3, 2), (2, 3, 5, 4), (4, 5, 7, 6), (6, 7, 9, 8), (8, 9, 11, 10), (10, 11, 13, 12), (12, 13, 15, 14), (14, 15, 17, 16), (16, 17, 19, 18), (18, 19, 21, 20), (20, 21, 23, 22), (22, 23, 25, 24), (24, 25, 27, 26), (26, 27, 29, 28), (28, 29, 31, 30), (30, 31, 33, 32), (32, 33, 35, 34), (34, 35, 37, 36), (36, 37, 39, 38), (38, 39, 41, 40), (40, 41, 43, 42), (42, 43, 45, 44), (44, 45, 47, 46), (46, 47, 49, 48), (48, 49, 51, 50), (50, 51, 53, 52), (52, 53, 55, 54), (54, 55, 57, 56), (56, 57, 59, 58), (58, 59, 61, 60), (3, 1, 63, 61, 59, 57, 55, 53, 51, 49, 47, 45, 43, 41, 39, 37, 35, 33, 31, 29, 27, 25, 23, 21, 19, 17, 15, 13, 11, 9, 7, 5), (60, 61, 63, 62), (62, 63, 1, 0), (0, 2, 4, 6, 8, 10, 12, 14, 16, 18, 20, 22, 24, 26, 28, 30, 32, 34, 36, 38, 40, 42, 44, 46, 48, 50, 52, 54, 56, 58, 60, 62)])
_uv = me_cylinder_011.uv_layers.new(name='UVMap')
_uv.uv.foreach_set('vector', [0.7159, -12.05, 0.7159, 12.95, 0.6846, 12.95, 0.6846, -12.05, 0.6846, -12.05, 0.6846, 12.95, 0.6534, 12.95, 0.6534, -12.05, 0.6534, -12.05, 0.6534, 12.95, 0.6221, 12.95, 0.6221, -12.05, 0.6221, -12.05, 0.6221, 12.95, 0.5909, 12.95, 0.5909, -12.05, 0.5909, -12.05, 0.5909, 12.95, 0.5596, 12.95, 0.5596, -12.05, 0.5596, -12.05, 0.5596, 12.95, 0.5284, 12.95, 0.5284, -12.05, 0.5284, -12.05, 0.5284, 12.95, 0.4971, 12.95, 0.4971, -12.05, 0.4971, -12.05, 0.4971, 12.95, 0.4659, 12.95, 0.4659, -12.05, 0.4659, -12.05, 0.4659, 12.95, 0.4346, 12.95, 0.4346, -12.05, 0.4346, -12.05, 0.4346, 12.95, 0.4034, 12.95, 0.4034, -12.05, 0.4034, -12.05, 0.4034, 12.95, 0.3721, 12.95, 0.3721, -12.05, 0.3721, -12.05, 0.3721, 12.95, 0.3409, 12.95, 0.3409, -12.05, 0.3409, -12.05, 0.3409, 12.95, 0.3096, 12.95, 0.3096, -12.05, 0.3096, -12.05, 0.3096, 12.95, 0.2784, 12.95, 0.2784, -12.05, 0.2784, -12.05, 0.2784, 12.95, 0.2471, 12.95, 0.2471, -12.05, 0.2471, -12.05, 0.2471, 12.95, 0.2159, 12.95, 0.2159, -12.05, 0.2159, -12.05, 0.2159, 12.95, 0.1846, 12.95, 0.1846, -12.05, 0.1846, -12.05, 0.1846, 12.95, 0.1534, 12.95, 0.1534, -12.05, 0.1534, -12.05, 0.1534, 12.95, 0.1221, 12.95, 0.1221, -12.05, 0.1221, -12.05, 0.1221, 12.95, 0.0909, 12.95, 0.0909, -12.05, 0.0909, -12.05, 0.0909, 12.95, 0.05964, 12.95, 0.05965, -12.05, 0.05965, -12.05, 0.05964, 12.95, 0.02839, 12.95, 0.0284, -12.05, 0.0284, -12.05, 0.02839, 12.95, -0.002855, 12.95, -0.002853, -12.05, 0.9971, -12.05, 0.9971, 12.95, 0.9659, 12.95, 0.9659, -12.05, 0.9659, -12.05, 0.9659, 12.95, 0.9346, 12.95, 0.9346, -12.05, 0.9346, -12.05, 0.9346, 12.95, 0.9034, 12.95, 0.9034, -12.05, 0.9034, -12.05, 0.9034, 12.95, 0.8721, 12.95, 0.8721, -12.05, 0.8721, -12.05, 0.8721, 12.95, 0.8409, 12.95, 0.8409, -12.05, 0.8409, -12.05, 0.8409, 12.95, 0.8096, 12.95, 0.8096, -12.05, 0.8096, -12.05, 0.8096, 12.95, 0.7784, 12.95, 0.7784, -12.05, 0.6846, 12.95, 0.7159, 12.95, 0.7471, 12.95, 0.7784, 12.95, 0.8096, 12.95, 0.8409, 12.95, 0.8721, 12.95, 0.9034, 12.95, 0.9346, 12.95, 0.9659, 12.95, 0.9971, 12.95, 1.028, 12.95, 1.06, 12.95, 1.091, 12.95, 1.122, 12.95, 1.153, 12.95, 1.185, 12.95, 1.216, 12.95, 1.247, 12.95, 1.278, 12.95, 1.31, 12.95, 1.341, 12.95, 1.372, 12.95, 1.403, 12.95, 1.435, 12.95, 0.4659, 12.95, 0.4971, 12.95, 0.5284, 12.95, 0.5596, 12.95, 0.5909, 12.95, 0.6221, 12.95, 0.6534, 12.95, 0.7784, -12.05, 0.7784, 12.95, 0.7471, 12.95, 0.7471, -12.05, 0.7471, -12.05, 0.7471, 12.95, 0.7159, 12.95, 0.7159, -12.05, 0.7159, -12.05, 0.6846, -12.05, 0.6534, -12.05, 0.6221, -12.05, 0.5909, -12.05, 0.5596, -12.05, 0.5284, -12.05, 0.4971, -12.05, 0.4659, -12.05, 1.435, -12.05, 1.403, -12.05, 1.372, -12.05, 1.341, -12.05, 1.31, -12.05, 1.278, -12.05, 1.247, -12.05, 1.216, -12.05, 1.185, -12.05, 1.153, -12.05, 1.122, -12.05, 1.091, -12.05, 1.06, -12.05, 1.028, -12.05, 0.9971, -12.05, 0.9659, -12.05, 0.9346, -12.05, 0.9034, -12.05, 0.8721, -12.05, 0.8409, -12.05, 0.8096, -12.05, 0.7784, -12.05, 0.7471, -12.05])
me_cylinder_011.materials.append(mat_material_005)
me_cylinder_011.use_remesh_preserve_volume = False
me_cylinder_011.use_remesh_preserve_attributes = False
me_cylinder_011.use_mirror_vertex_groups = False
me_cylinder_011.update()
me_cylinder_010 = bpy.data.meshes.new('Cylinder.010')
me_cylinder_010.from_pydata([(0.0, 0.3, -25.0), (0.0, 0.3, 25.0), (0.05853, 0.2942, -25.0), (0.05853, 0.2942, 25.0), (0.1148, 0.2772, -25.0), (0.1148, 0.2772, 25.0), (0.1667, 0.2494, -25.0), (0.1667, 0.2494, 25.0), (0.2121, 0.2121, -25.0), (0.2121, 0.2121, 25.0), (0.2494, 0.1667, -25.0), (0.2494, 0.1667, 25.0), (0.2772, 0.1148, -25.0), (0.2772, 0.1148, 25.0), (0.2942, 0.05853, -25.0), (0.2942, 0.05853, 25.0), (0.3, 2.265e-08, -25.0), (0.3, 2.265e-08, 25.0), (0.2942, -0.05853, -25.0), (0.2942, -0.05853, 25.0), (0.2772, -0.1148, -25.0), (0.2772, -0.1148, 25.0), (0.2494, -0.1667, -25.0), (0.2494, -0.1667, 25.0), (0.2121, -0.2121, -25.0), (0.2121, -0.2121, 25.0), (0.1667, -0.2494, -25.0), (0.1667, -0.2494, 25.0), (0.1148, -0.2772, -25.0), (0.1148, -0.2772, 25.0), (0.05853, -0.2942, -25.0), (0.05853, -0.2942, 25.0), (-9.775e-08, -0.3, -25.0), (-9.775e-08, -0.3, 25.0), (-0.05853, -0.2942, -25.0), (-0.05853, -0.2942, 25.0), (-0.1148, -0.2772, -25.0), (-0.1148, -0.2772, 25.0), (-0.1667, -0.2494, -25.0), (-0.1667, -0.2494, 25.0), (-0.2121, -0.2121, -25.0), (-0.2121, -0.2121, 25.0), (-0.2494, -0.1667, -25.0), (-0.2494, -0.1667, 25.0), (-0.2772, -0.1148, -25.0), (-0.2772, -0.1148, 25.0), (-0.2942, -0.05853, -25.0), (-0.2942, -0.05853, 25.0), (-0.3, 2.897e-07, -25.0), (-0.3, 2.897e-07, 25.0), (-0.2942, 0.05853, -25.0), (-0.2942, 0.05853, 25.0), (-0.2772, 0.1148, -25.0), (-0.2772, 0.1148, 25.0), (-0.2494, 0.1667, -25.0), (-0.2494, 0.1667, 25.0), (-0.2121, 0.2121, -25.0), (-0.2121, 0.2121, 25.0), (-0.1667, 0.2494, -25.0), (-0.1667, 0.2494, 25.0), (-0.1148, 0.2772, -25.0), (-0.1148, 0.2772, 25.0), (-0.05853, 0.2942, -25.0), (-0.05853, 0.2942, 25.0)], [], [(0, 1, 3, 2), (2, 3, 5, 4), (4, 5, 7, 6), (6, 7, 9, 8), (8, 9, 11, 10), (10, 11, 13, 12), (12, 13, 15, 14), (14, 15, 17, 16), (16, 17, 19, 18), (18, 19, 21, 20), (20, 21, 23, 22), (22, 23, 25, 24), (24, 25, 27, 26), (26, 27, 29, 28), (28, 29, 31, 30), (30, 31, 33, 32), (32, 33, 35, 34), (34, 35, 37, 36), (36, 37, 39, 38), (38, 39, 41, 40), (40, 41, 43, 42), (42, 43, 45, 44), (44, 45, 47, 46), (46, 47, 49, 48), (48, 49, 51, 50), (50, 51, 53, 52), (52, 53, 55, 54), (54, 55, 57, 56), (56, 57, 59, 58), (58, 59, 61, 60), (3, 1, 63, 61, 59, 57, 55, 53, 51, 49, 47, 45, 43, 41, 39, 37, 35, 33, 31, 29, 27, 25, 23, 21, 19, 17, 15, 13, 11, 9, 7, 5), (60, 61, 63, 62), (62, 63, 1, 0), (0, 2, 4, 6, 8, 10, 12, 14, 16, 18, 20, 22, 24, 26, 28, 30, 32, 34, 36, 38, 40, 42, 44, 46, 48, 50, 52, 54, 56, 58, 60, 62)])
_uv = me_cylinder_010.uv_layers.new(name='UVMap')
_uv.uv.foreach_set('vector', [0.7159, -12.05, 0.7159, 12.95, 0.6846, 12.95, 0.6846, -12.05, 0.6846, -12.05, 0.6846, 12.95, 0.6534, 12.95, 0.6534, -12.05, 0.6534, -12.05, 0.6534, 12.95, 0.6221, 12.95, 0.6221, -12.05, 0.6221, -12.05, 0.6221, 12.95, 0.5909, 12.95, 0.5909, -12.05, 0.5909, -12.05, 0.5909, 12.95, 0.5596, 12.95, 0.5596, -12.05, 0.5596, -12.05, 0.5596, 12.95, 0.5284, 12.95, 0.5284, -12.05, 0.5284, -12.05, 0.5284, 12.95, 0.4971, 12.95, 0.4971, -12.05, 0.4971, -12.05, 0.4971, 12.95, 0.4659, 12.95, 0.4659, -12.05, 0.4659, -12.05, 0.4659, 12.95, 0.4346, 12.95, 0.4346, -12.05, 0.4346, -12.05, 0.4346, 12.95, 0.4034, 12.95, 0.4034, -12.05, 0.4034, -12.05, 0.4034, 12.95, 0.3721, 12.95, 0.3721, -12.05, 0.3721, -12.05, 0.3721, 12.95, 0.3409, 12.95, 0.3409, -12.05, 0.3409, -12.05, 0.3409, 12.95, 0.3096, 12.95, 0.3096, -12.05, 0.3096, -12.05, 0.3096, 12.95, 0.2784, 12.95, 0.2784, -12.05, 0.2784, -12.05, 0.2784, 12.95, 0.2471, 12.95, 0.2471, -12.05, 0.2471, -12.05, 0.2471, 12.95, 0.2159, 12.95, 0.2159, -12.05, 0.2159, -12.05, 0.2159, 12.95, 0.1846, 12.95, 0.1846, -12.05, 0.1846, -12.05, 0.1846, 12.95, 0.1534, 12.95, 0.1534, -12.05, 0.1534, -12.05, 0.1534, 12.95, 0.1221, 12.95, 0.1221, -12.05, 0.1221, -12.05, 0.1221, 12.95, 0.0909, 12.95, 0.0909, -12.05, 0.0909, -12.05, 0.0909, 12.95, 0.05964, 12.95, 0.05965, -12.05, 0.05965, -12.05, 0.05964, 12.95, 0.02839, 12.95, 0.0284, -12.05, 0.0284, -12.05, 0.02839, 12.95, -0.002855, 12.95, -0.002853, -12.05, 0.9971, -12.05, 0.9971, 12.95, 0.9659, 12.95, 0.9659, -12.05, 0.9659, -12.05, 0.9659, 12.95, 0.9346, 12.95, 0.9346, -12.05, 0.9346, -12.05, 0.9346, 12.95, 0.9034, 12.95, 0.9034, -12.05, 0.9034, -12.05, 0.9034, 12.95, 0.8721, 12.95, 0.8721, -12.05, 0.8721, -12.05, 0.8721, 12.95, 0.8409, 12.95, 0.8409, -12.05, 0.8409, -12.05, 0.8409, 12.95, 0.8096, 12.95, 0.8096, -12.05, 0.8096, -12.05, 0.8096, 12.95, 0.7784, 12.95, 0.7784, -12.05, 0.6846, 12.95, 0.7159, 12.95, 0.7471, 12.95, 0.7784, 12.95, 0.8096, 12.95, 0.8409, 12.95, 0.8721, 12.95, 0.9034, 12.95, 0.9346, 12.95, 0.9659, 12.95, 0.9971, 12.95, 1.028, 12.95, 1.06, 12.95, 1.091, 12.95, 1.122, 12.95, 1.153, 12.95, 1.185, 12.95, 1.216, 12.95, 1.247, 12.95, 1.278, 12.95, 1.31, 12.95, 1.341, 12.95, 1.372, 12.95, 1.403, 12.95, 1.435, 12.95, 0.4659, 12.95, 0.4971, 12.95, 0.5284, 12.95, 0.5596, 12.95, 0.5909, 12.95, 0.6221, 12.95, 0.6534, 12.95, 0.7784, -12.05, 0.7784, 12.95, 0.7471, 12.95, 0.7471, -12.05, 0.7471, -12.05, 0.7471, 12.95, 0.7159, 12.95, 0.7159, -12.05, 0.7159, -12.05, 0.6846, -12.05, 0.6534, -12.05, 0.6221, -12.05, 0.5909, -12.05, 0.5596, -12.05, 0.5284, -12.05, 0.4971, -12.05, 0.4659, -12.05, 1.435, -12.05, 1.403, -12.05, 1.372, -12.05, 1.341, -12.05, 1.31, -12.05, 1.278, -12.05, 1.247, -12.05, 1.216, -12.05, 1.185, -12.05, 1.153, -12.05, 1.122, -12.05, 1.091, -12.05, 1.06, -12.05, 1.028, -12.05, 0.9971, -12.05, 0.9659, -12.05, 0.9346, -12.05, 0.9034, -12.05, 0.8721, -12.05, 0.8409, -12.05, 0.8096, -12.05, 0.7784, -12.05, 0.7471, -12.05])
me_cylinder_010.materials.append(mat_material_005)
me_cylinder_010.use_remesh_preserve_volume = False
me_cylinder_010.use_remesh_preserve_attributes = False
me_cylinder_010.use_mirror_vertex_groups = False
me_cylinder_010.update()
me_cylinder_007 = bpy.data.meshes.new('Cylinder.007')
me_cylinder_007.from_pydata([(0.0, 0.1, -25.0), (0.0, 0.1, 25.0), (0.01951, 0.09808, -25.0), (0.01951, 0.09808, 25.0), (0.03827, 0.09239, -25.0), (0.03827, 0.09239, 25.0), (0.05556, 0.08315, -25.0), (0.05556, 0.08315, 25.0), (0.07071, 0.07071, -25.0), (0.07071, 0.07071, 25.0), (0.08315, 0.05556, -25.0), (0.08315, 0.05556, 25.0), (0.09239, 0.03827, -25.0), (0.09239, 0.03827, 25.0), (0.09808, 0.01951, -25.0), (0.09808, 0.01951, 25.0), (0.1, 7.55e-09, -25.0), (0.1, 7.55e-09, 25.0), (0.09808, -0.01951, -25.0), (0.09808, -0.01951, 25.0), (0.09239, -0.03827, -25.0), (0.09239, -0.03827, 25.0), (0.08315, -0.05556, -25.0), (0.08315, -0.05556, 25.0), (0.07071, -0.07071, -25.0), (0.07071, -0.07071, 25.0), (0.05556, -0.08315, -25.0), (0.05556, -0.08315, 25.0), (0.03827, -0.09239, -25.0), (0.03827, -0.09239, 25.0), (0.01951, -0.09808, -25.0), (0.01951, -0.09808, 25.0), (-3.258e-08, -0.1, -25.0), (-3.258e-08, -0.1, 25.0), (-0.01951, -0.09808, -25.0), (-0.01951, -0.09808, 25.0), (-0.03827, -0.09239, -25.0), (-0.03827, -0.09239, 25.0), (-0.05556, -0.08315, -25.0), (-0.05556, -0.08315, 25.0), (-0.07071, -0.07071, -25.0), (-0.07071, -0.07071, 25.0), (-0.08315, -0.05556, -25.0), (-0.08315, -0.05556, 25.0), (-0.09239, -0.03827, -25.0), (-0.09239, -0.03827, 25.0), (-0.09808, -0.01951, -25.0), (-0.09808, -0.01951, 25.0), (-0.1, 9.656e-08, -25.0), (-0.1, 9.656e-08, 25.0), (-0.09808, 0.01951, -25.0), (-0.09808, 0.01951, 25.0), (-0.09239, 0.03827, -25.0), (-0.09239, 0.03827, 25.0), (-0.08315, 0.05556, -25.0), (-0.08315, 0.05556, 25.0), (-0.07071, 0.07071, -25.0), (-0.07071, 0.07071, 25.0), (-0.05556, 0.08315, -25.0), (-0.05556, 0.08315, 25.0), (-0.03827, 0.09239, -25.0), (-0.03827, 0.09239, 25.0), (-0.01951, 0.09808, -25.0), (-0.01951, 0.09808, 25.0)], [], [(0, 1, 3, 2), (2, 3, 5, 4), (4, 5, 7, 6), (6, 7, 9, 8), (8, 9, 11, 10), (10, 11, 13, 12), (12, 13, 15, 14), (14, 15, 17, 16), (16, 17, 19, 18), (18, 19, 21, 20), (20, 21, 23, 22), (22, 23, 25, 24), (24, 25, 27, 26), (26, 27, 29, 28), (28, 29, 31, 30), (30, 31, 33, 32), (32, 33, 35, 34), (34, 35, 37, 36), (36, 37, 39, 38), (38, 39, 41, 40), (40, 41, 43, 42), (42, 43, 45, 44), (44, 45, 47, 46), (46, 47, 49, 48), (48, 49, 51, 50), (50, 51, 53, 52), (52, 53, 55, 54), (54, 55, 57, 56), (56, 57, 59, 58), (58, 59, 61, 60), (3, 1, 63, 61, 59, 57, 55, 53, 51, 49, 47, 45, 43, 41, 39, 37, 35, 33, 31, 29, 27, 25, 23, 21, 19, 17, 15, 13, 11, 9, 7, 5), (60, 61, 63, 62), (62, 63, 1, 0), (0, 2, 4, 6, 8, 10, 12, 14, 16, 18, 20, 22, 24, 26, 28, 30, 32, 34, 36, 38, 40, 42, 44, 46, 48, 50, 52, 54, 56, 58, 60, 62)])
_uv = me_cylinder_007.uv_layers.new(name='UVMap')
_uv.uv.foreach_set('vector', [0.75, -10.23, 0.75, 11.23, 0.7232, 11.23, 0.7232, -10.23, 0.7232, -10.23, 0.7232, 11.23, 0.6963, 11.23, 0.6963, -10.23, 0.6963, -10.23, 0.6963, 11.23, 0.6695, 11.23, 0.6695, -10.23, 0.6695, -10.23, 0.6695, 11.23, 0.6427, 11.23, 0.6427, -10.23, 0.6427, -10.23, 0.6427, 11.23, 0.6158, 11.23, 0.6158, -10.23, 0.6158, -10.23, 0.6158, 11.23, 0.589, 11.23, 0.589, -10.23, 0.589, -10.23, 0.589, 11.23, 0.5622, 11.23, 0.5622, -10.23, 0.5622, -10.23, 0.5622, 11.23, 0.5354, 11.23, 0.5353, -10.23, 0.5353, -10.23, 0.5354, 11.23, 0.5085, 11.23, 0.5085, -10.23, 0.5085, -10.23, 0.5085, 11.23, 0.4817, 11.23, 0.4817, -10.23, 0.4817, -10.23, 0.4817, 11.23, 0.4549, 11.23, 0.4549, -10.23, 0.4549, -10.23, 0.4549, 11.23, 0.428, 11.23, 0.428, -10.23, 0.428, -10.23, 0.428, 11.23, 0.4012, 11.23, 0.4012, -10.23, 0.4012, -10.23, 0.4012, 11.23, 0.3744, 11.23, 0.3744, -10.23, 0.3744, -10.23, 0.3744, 11.23, 0.3475, 11.23, 0.3475, -10.23, 0.3475, -10.23, 0.3475, 11.23, 0.3207, 11.23, 0.3207, -10.23, 0.3207, -10.23, 0.3207, 11.23, 0.2939, 11.23, 0.2939, -10.23, 0.2939, -10.23, 0.2939, 11.23, 0.267, 11.23, 0.267, -10.23, 0.267, -10.23, 0.267, 11.23, 0.2402, 11.23, 0.2402, -10.23, 0.2402, -10.23, 0.2402, 11.23, 0.2134, 11.23, 0.2134, -10.23, 0.2134, -10.23, 0.2134, 11.23, 0.1865, 11.23, 0.1865, -10.23, 0.1865, -10.23, 0.1865, 11.23, 0.1597, 11.23, 0.1597, -10.23, 0.1597, -10.23, 0.1597, 11.23, 0.1329, 11.23, 0.1329, -10.23, 0.9915, -10.23, 0.9915, 11.23, 0.9646, 11.23, 0.9647, -10.23, 0.9647, -10.23, 0.9646, 11.23, 0.9378, 11.23, 0.9378, -10.23, 0.9378, -10.23, 0.9378, 11.23, 0.911, 11.23, 0.911, -10.23, 0.911, -10.23, 0.911, 11.23, 0.8842, 11.23, 0.8842, -10.23, 0.8842, -10.23, 0.8842, 11.23, 0.8573, 11.23, 0.8573, -10.23, 0.8573, -10.23, 0.8573, 11.23, 0.8305, 11.23, 0.8305, -10.23, 0.8305, -10.23, 0.8305, 11.23, 0.8037, 11.23, 0.8037, -10.23, 0.7232, 11.23, 0.75, 11.23, 0.7768, 11.23, 0.8037, 11.23, 0.8305, 11.23, 0.8573, 11.23, 0.8842, 11.23, 0.911, 11.23, 0.9378, 11.23, 0.9646, 11.23, 0.9915, 11.23, 1.018, 11.23, 1.045, 11.23, 1.072, 11.23, 1.099, 11.23, 1.126, 11.23, 1.152, 11.23, 1.179, 11.23, 1.206, 11.23, 1.233, 11.23, 1.26, 11.23, 1.287, 11.23, 1.313, 11.23, 1.34, 11.23, 1.367, 11.23, 0.5354, 11.23, 0.5622, 11.23, 0.589, 11.23, 0.6158, 11.23, 0.6427, 11.23, 0.6695, 11.23, 0.6963, 11.23, 0.8037, -10.23, 0.8037, 11.23, 0.7768, 11.23, 0.7768, -10.23, 0.7768, -10.23, 0.7768, 11.23, 0.75, 11.23, 0.75, -10.23, 0.75, -10.23, 0.7232, -10.23, 0.6963, -10.23, 0.6695, -10.23, 0.6427, -10.23, 0.6158, -10.23, 0.589, -10.23, 0.5622, -10.23, 0.5353, -10.23, 1.367, -10.23, 1.34, -10.23, 1.313, -10.23, 1.287, -10.23, 1.26, -10.23, 1.233, -10.23, 1.206, -10.23, 1.179, -10.23, 1.152, -10.23, 1.126, -10.23, 1.099, -10.23, 1.072, -10.23, 1.045, -10.23, 1.018, -10.23, 0.9915, -10.23, 0.9647, -10.23, 0.9378, -10.23, 0.911, -10.23, 0.8842, -10.23, 0.8573, -10.23, 0.8305, -10.23, 0.8037, -10.23, 0.7768, -10.23])
me_cylinder_007.materials.append(mat_material_003)
me_cylinder_007.use_remesh_preserve_volume = False
me_cylinder_007.use_remesh_preserve_attributes = False
me_cylinder_007.use_mirror_vertex_groups = False
me_cylinder_007.update()
me_cylinder_002 = bpy.data.meshes.new('Cylinder.002')
me_cylinder_002.from_pydata([(-2.384e-07, 0.2, -25.0), (-2.384e-07, 0.2, 25.0), (0.03902, 0.1962, -25.0), (0.03902, 0.1962, 25.0), (0.07654, 0.1848, -25.0), (0.07654, 0.1848, 25.0), (0.1111, 0.1663, -25.0), (0.1111, 0.1663, 25.0), (0.1414, 0.1414, -25.0), (0.1414, 0.1414, 25.0), (0.1663, 0.1111, -25.0), (0.1663, 0.1111, 25.0), (0.1848, 0.07654, -25.0), (0.1848, 0.07654, 25.0), (0.1962, 0.03902, -25.0), (0.1962, 0.03902, 25.0), (0.2, 3.815e-06, -25.0), (0.2, 3.815e-06, 25.0), (0.1962, -0.03901, -25.0), (0.1962, -0.03901, 25.0), (0.1848, -0.07653, -25.0), (0.1848, -0.07653, 25.0), (0.1663, -0.1111, -25.0), (0.1663, -0.1111, 25.0), (0.1414, -0.1414, -25.0), (0.1414, -0.1414, 25.0), (0.1111, -0.1663, -25.0), (0.1111, -0.1663, 25.0), (0.07654, -0.1848, -25.0), (0.07654, -0.1848, 25.0), (0.03902, -0.1962, -25.0), (0.03902, -0.1962, 25.0), (-2.384e-07, -0.2, -25.0), (-2.384e-07, -0.2, 25.0), (-0.03902, -0.1962, -25.0), (-0.03902, -0.1962, 25.0), (-0.07654, -0.1848, -25.0), (-0.07654, -0.1848, 25.0), (-0.1111, -0.1663, -25.0), (-0.1111, -0.1663, 25.0), (-0.1414, -0.1414, -25.0), (-0.1414, -0.1414, 25.0), (-0.1663, -0.1111, -25.0), (-0.1663, -0.1111, 25.0), (-0.1848, -0.07653, -25.0), (-0.1848, -0.07653, 25.0), (-0.1962, -0.03901, -25.0), (-0.1962, -0.03901, 25.0), (-0.2, 3.815e-06, -25.0), (-0.2, 3.815e-06, 25.0), (-0.1962, 0.03902, -25.0), (-0.1962, 0.03902, 25.0), (-0.1848, 0.07654, -25.0), (-0.1848, 0.07654, 25.0), (-0.1663, 0.1111, -25.0), (-0.1663, 0.1111, 25.0), (-0.1414, 0.1414, -25.0), (-0.1414, 0.1414, 25.0), (-0.1111, 0.1663, -25.0), (-0.1111, 0.1663, 25.0), (-0.07654, 0.1848, -25.0), (-0.07654, 0.1848, 25.0), (-0.03902, 0.1962, -25.0), (-0.03902, 0.1962, 25.0)], [], [(0, 1, 3, 2), (2, 3, 5, 4), (4, 5, 7, 6), (6, 7, 9, 8), (8, 9, 11, 10), (10, 11, 13, 12), (12, 13, 15, 14), (14, 15, 17, 16), (16, 17, 19, 18), (18, 19, 21, 20), (20, 21, 23, 22), (22, 23, 25, 24), (24, 25, 27, 26), (26, 27, 29, 28), (28, 29, 31, 30), (30, 31, 33, 32), (32, 33, 35, 34), (34, 35, 37, 36), (36, 37, 39, 38), (38, 39, 41, 40), (40, 41, 43, 42), (42, 43, 45, 44), (44, 45, 47, 46), (46, 47, 49, 48), (48, 49, 51, 50), (50, 51, 53, 52), (52, 53, 55, 54), (54, 55, 57, 56), (56, 57, 59, 58), (58, 59, 61, 60), (3, 1, 63, 61, 59, 57, 55, 53, 51, 49, 47, 45, 43, 41, 39, 37, 35, 33, 31, 29, 27, 25, 23, 21, 19, 17, 15, 13, 11, 9, 7, 5), (60, 61, 63, 62), (62, 63, 1, 0), (0, 2, 4, 6, 8, 10, 12, 14, 16, 18, 20, 22, 24, 26, 28, 30, 32, 34, 36, 38, 40, 42, 44, 46, 48, 50, 52, 54, 56, 58, 60, 62)])
_uv = me_cylinder_002.uv_layers.new(name='UVMap')
_uv.uv.foreach_set('vector', [0.75, -12.0, 0.75, 13.0, 0.7187, 13.0, 0.7188, -12.0, 0.7188, -12.0, 0.7187, 13.0, 0.6875, 13.0, 0.6875, -12.0, 0.6875, -12.0, 0.6875, 13.0, 0.6563, 13.0, 0.6562, -12.0, 0.6562, -12.0, 0.6563, 13.0, 0.625, 13.0, 0.625, -12.0, 0.625, -12.0, 0.625, 13.0, 0.5938, 13.0, 0.5937, -12.0, 0.5937, -12.0, 0.5938, 13.0, 0.5625, 13.0, 0.5625, -12.0, 0.5625, -12.0, 0.5625, 13.0, 0.5313, 13.0, 0.5312, -12.0, 0.5312, -12.0, 0.5313, 13.0, 0.5, 13.0, 0.5, -12.0, 0.5, -12.0, 0.5, 13.0, 0.4688, 13.0, 0.4687, -12.0, 0.4687, -12.0, 0.4688, 13.0, 0.4375, 13.0, 0.4375, -12.0, 0.4375, -12.0, 0.4375, 13.0, 0.4063, 13.0, 0.4062, -12.0, 0.4062, -12.0, 0.4063, 13.0, 0.375, 13.0, 0.375, -12.0, 0.375, -12.0, 0.375, 13.0, 0.3438, 13.0, 0.3437, -12.0, 0.3437, -12.0, 0.3438, 13.0, 0.3125, 13.0, 0.3125, -12.0, 0.3125, -12.0, 0.3125, 13.0, 0.2813, 13.0, 0.2812, -12.0, 0.2812, -12.0, 0.2813, 13.0, 0.25, 13.0, 0.25, -12.0, 0.25, -12.0, 0.25, 13.0, 0.2188, 13.0, 0.2187, -12.0, 0.2187, -12.0, 0.2188, 13.0, 0.1875, 13.0, 0.1875, -12.0, 0.1875, -12.0, 0.1875, 13.0, 0.1562, 13.0, 0.1563, -12.0, 0.1563, -12.0, 0.1562, 13.0, 0.125, 13.0, 0.125, -12.0, 0.125, -12.0, 0.125, 13.0, 0.09375, 13.0, 0.09375, -12.0, 0.09375, -12.0, 0.09375, 13.0, 0.0625, 13.0, 0.0625, -12.0, 0.0625, -12.0, 0.0625, 13.0, 0.03125, 13.0, 0.03125, -12.0, 1.031, -12.0, 1.031, 13.0, 1.0, 13.0, 1.0, -12.0, 1.0, -12.0, 1.0, 13.0, 0.9687, 13.0, 0.9688, -12.0, 0.9688, -12.0, 0.9687, 13.0, 0.9375, 13.0, 0.9375, -12.0, 0.9375, -12.0, 0.9375, 13.0, 0.9062, 13.0, 0.9063, -12.0, 0.9063, -12.0, 0.9062, 13.0, 0.875, 13.0, 0.875, -12.0, 0.875, -12.0, 0.875, 13.0, 0.8437, 13.0, 0.8438, -12.0, 0.8438, -12.0, 0.8437, 13.0, 0.8125, 13.0, 0.8125, -12.0, 0.7187, 13.0, 0.75, 13.0, 0.7812, 13.0, 0.8125, 13.0, 0.8437, 13.0, 0.875, 13.0, 0.9062, 13.0, 0.9375, 13.0, 0.9687, 13.0, 1.0, 13.0, 1.031, 13.0, 1.062, 13.0, 1.094, 13.0, 1.125, 13.0, 1.156, 13.0, 1.188, 13.0, 1.219, 13.0, 1.25, 13.0, 1.281, 13.0, 1.313, 13.0, 1.344, 13.0, 1.375, 13.0, 1.406, 13.0, 1.438, 13.0, 1.469, 13.0, 0.5, 13.0, 0.5313, 13.0, 0.5625, 13.0, 0.5938, 13.0, 0.625, 13.0, 0.6563, 13.0, 0.6875, 13.0, 0.8125, -12.0, 0.8125, 13.0, 0.7812, 13.0, 0.7813, -12.0, 0.7813, -12.0, 0.7812, 13.0, 0.75, 13.0, 0.75, -12.0, 0.75, -12.0, 0.7188, -12.0, 0.6875, -12.0, 0.6562, -12.0, 0.625, -12.0, 0.5937, -12.0, 0.5625, -12.0, 0.5312, -12.0, 0.5, -12.0, 1.469, -12.0, 1.437, -12.0, 1.406, -12.0, 1.375, -12.0, 1.344, -12.0, 1.312, -12.0, 1.281, -12.0, 1.25, -12.0, 1.219, -12.0, 1.187, -12.0, 1.156, -12.0, 1.125, -12.0, 1.094, -12.0, 1.063, -12.0, 1.031, -12.0, 1.0, -12.0, 0.9688, -12.0, 0.9375, -12.0, 0.9063, -12.0, 0.875, -12.0, 0.8438, -12.0, 0.8125, -12.0, 0.7813, -12.0])
_ca = me_cylinder_002.color_attributes.new('Col', 'BYTE_COLOR', 'CORNER')
_ca.data.foreach_set('color', [1.0, 1.0, 1.0, 1.0, 1.0, 1.0, 1.0, 1.0, 1.0, 1.0, 1.0, 1.0, 1.0, 1.0, 1.0, 1.0, 1.0, 1.0, 1.0, 1.0, 1.0, 1.0, 1.0, 1.0, 1.0, 1.0, 1.0, 1.0, 1.0, 1.0, 1.0, 1.0, 1.0, 1.0, 1.0, 1.0, 1.0, 1.0, 1.0, 1.0, 1.0, 1.0, 1.0, 1.0, 1.0, 1.0, 1.0, 1.0, 1.0, 1.0, 1.0, 1.0, 1.0, 1.0, 1.0, 1.0, 1.0, 1.0, 1.0, 1.0, 1.0, 1.0, 1.0, 1.0, 1.0, 1.0, 1.0, 1.0, 1.0, 1.0, 1.0, 1.0, 1.0, 1.0, 1.0, 1.0, 1.0, 1.0, 1.0, 1.0, 1.0, 1.0, 1.0, 1.0, 1.0, 1.0, 1.0, 1.0, 1.0, 1.0, 1.0, 1.0, 1.0, 1.0, 1.0, 1.0, 1.0, 1.0, 1.0, 1.0, 1.0, 1.0, 1.0, 1.0, 1.0, 1.0, 1.0, 1.0, 1.0, 1.0, 1.0, 1.0, 1.0, 1.0, 1.0, 1.0, 1.0, 1.0, 1.0, 1.0, 1.0, 1.0, 1.0, 1.0, 1.0, 1.0, 1.0, 1.0, 1.0, 1.0, 1.0, 1.0, 1.0, 1.0, 1.0, 1.0, 1.0, 1.0, 1.0, 1.0, 1.0, 1.0, 1.0, 1.0, 1.0, 1.0, 1.0, 1.0, 1.0, 1.0, 1.0, 1.0, 1.0, 1.0, 1.0, 1.0, 1.0, 1.0, 1.0, 1.0, 1.0, 1.0, 1.0, 1.0, 1.0, 1.0, 1.0, 1.0, 1.0, 1.0, 1.0, 1.0, 1.0, 1.0, 1.0, 1.0, 1.0, 1.0, 1.0, 1.0, 1.0, 1.0, 1.0, 1.0, 1.0, 1.0, 1.0, 1.0, 1.0, 1.0, 1.0, 1.0, 1.0, 1.0, 1.0, 1.0, 1.0, 1.0, 1.0, 1.0, 1.0, 1.0, 1.0, 1.0, 1.0, 1.0, 1.0, 1.0, 1.0, 1.0, 1.0, 1.0, 1.0, 1.0, 1.0, 1.0, 1.0, 1.0, 1.0, 1.0, 1.0, 1.0, 1.0, 1.0, 1.0, 1.0, 1.0, 1.0, 1.0, 1.0, 1.0, 1.0, 1.0, 1.0, 1.0, 1.0, 1.0, 1.0, 1.0, 1.0, 1.0, 1.0, 1.0, 1.0, 1.0, 1.0, 1.0, 1.0, 1.0, 1.0, 1.0, 1.0, 1.0, 1.0, 1.0, 1.0, 1.0, 1.0, 1.0, 1.0, 1.0, 1.0, 1.0, 1.0, 1.0, 1.0, 1.0, 1.0, 1.0, 1.0, 1.0, 1.0, 1.0, 1.0, 1.0, 1.0, 1.0, 1.0, 1.0, 1.0, 1.0, 1.0, 1.0, 1.0, 1.0, 1.0, 1.0, 1.0, 1.0, 1.0, 1.0, 1.0, 1.0, 1.0, 1.0, 1.0, 1.0, 1.0, 1.0, 1.0, 1.0, 1.0, 1.0, 1.0, 1.0, 1.0, 1.0, 1.0, 1.0, 1.0, 1.0, 1.0, 1.0, 1.0, 1.0, 1.0, 1.0, 1.0, 1.0, 1.0, 1.0, 1.0, 1.0, 1.0, 1.0, 1.0, 1.0, 1.0, 1.0, 1.0, 1.0, 1.0, 1.0, 1.0, 1.0, 1.0, 1.0, 1.0, 1.0, 1.0, 1.0, 1.0, 1.0, 1.0, 1.0, 1.0, 1.0, 1.0, 1.0, 1.0, 1.0, 1.0, 1.0, 1.0, 1.0, 1.0, 1.0, 1.0, 1.0, 1.0, 1.0, 1.0, 1.0, 1.0, 1.0, 1.0, 1.0, 1.0, 1.0, 1.0, 1.0, 1.0, 1.0, 1.0, 1.0, 1.0, 1.0, 1.0, 1.0, 1.0, 1.0, 1.0, 1.0, 1.0, 1.0, 1.0, 1.0, 1.0, 1.0, 1.0, 1.0, 1.0, 1.0, 1.0, 1.0, 1.0, 1.0, 1.0, 1.0, 1.0, 1.0, 1.0, 1.0, 1.0, 1.0, 1.0, 1.0, 1.0, 1.0, 1.0, 1.0, 1.0, 1.0, 1.0, 1.0, 1.0, 1.0, 1.0, 1.0, 1.0, 1.0, 1.0, 1.0, 1.0, 1.0, 1.0, 1.0, 1.0, 1.0, 1.0, 1.0, 1.0, 1.0, 1.0, 1.0, 1.0, 1.0, 1.0, 1.0, 1.0, 1.0, 1.0, 1.0, 1.0, 1.0, 1.0, 1.0, 1.0, 1.0, 1.0, 1.0, 1.0, 1.0, 1.0, 1.0, 1.0, 1.0, 1.0, 1.0, 1.0, 1.0, 1.0, 1.0, 1.0, 1.0, 1.0, 1.0, 1.0, 1.0, 1.0, 1.0, 1.0, 1.0, 1.0, 1.0, 1.0, 1.0, 1.0, 1.0, 1.0, 1.0, 1.0, 1.0, 1.0, 1.0, 1.0, 1.0, 1.0, 1.0, 1.0, 1.0, 1.0, 1.0, 1.0, 1.0, 1.0, 1.0, 1.0, 1.0, 1.0, 1.0, 1.0, 1.0, 1.0, 1.0, 1.0, 1.0, 1.0, 1.0, 1.0, 1.0, 1.0, 1.0, 1.0, 1.0, 1.0, 1.0, 1.0, 1.0, 1.0, 1.0, 1.0, 1.0, 1.0, 1.0, 1.0, 1.0, 1.0, 1.0, 1.0, 1.0, 1.0, 1.0, 1.0, 1.0, 1.0, 1.0, 1.0, 1.0, 1.0, 1.0, 1.0, 1.0, 1.0, 1.0, 1.0, 1.0, 1.0, 1.0, 1.0, 1.0, 1.0, 1.0, 1.0, 1.0, 1.0, 1.0, 1.0, 1.0, 1.0, 1.0, 1.0, 1.0, 1.0, 1.0, 1.0, 1.0, 1.0, 1.0, 1.0, 1.0, 1.0, 1.0, 1.0, 1.0, 1.0, 1.0, 1.0, 1.0, 1.0, 1.0, 1.0, 1.0, 1.0, 1.0, 1.0, 1.0, 1.0, 1.0, 1.0, 1.0, 1.0, 1.0, 1.0, 1.0, 1.0, 1.0, 1.0, 1.0, 1.0, 1.0, 1.0, 1.0, 1.0, 1.0, 1.0, 1.0, 1.0, 1.0, 1.0, 1.0, 1.0, 1.0, 1.0, 1.0, 1.0, 1.0, 1.0, 1.0, 1.0, 1.0, 1.0, 1.0, 1.0, 1.0, 1.0, 1.0, 1.0, 1.0, 1.0, 1.0, 1.0, 1.0, 1.0, 1.0, 1.0, 1.0, 1.0, 1.0, 1.0, 1.0, 1.0, 1.0, 1.0, 1.0, 1.0, 1.0, 1.0, 1.0, 1.0, 1.0, 1.0, 1.0, 1.0, 1.0, 1.0, 1.0, 1.0, 1.0, 1.0, 1.0, 1.0, 1.0, 1.0, 1.0, 1.0, 1.0, 1.0, 1.0, 1.0, 1.0, 1.0, 1.0, 1.0, 1.0, 1.0, 1.0, 1.0, 1.0, 1.0, 1.0, 1.0, 1.0, 1.0, 1.0, 1.0, 1.0, 1.0, 1.0, 1.0, 1.0, 1.0, 1.0, 1.0, 1.0, 1.0, 1.0, 1.0, 1.0, 1.0, 1.0, 1.0, 1.0, 1.0, 1.0, 1.0, 1.0, 1.0, 1.0, 1.0, 1.0, 1.0, 1.0, 1.0, 1.0, 1.0, 1.0, 1.0, 1.0, 1.0, 1.0, 1.0, 1.0, 1.0, 1.0, 1.0, 1.0, 1.0, 1.0, 1.0, 1.0, 1.0, 1.0, 1.0, 1.0, 1.0, 1.0, 1.0, 1.0, 1.0, 1.0, 1.0, 1.0, 1.0, 1.0, 1.0, 1.0, 1.0, 1.0, 1.0, 1.0, 1.0, 1.0, 1.0, 1.0, 1.0, 1.0, 1.0, 1.0, 1.0, 1.0, 1.0, 1.0, 1.0, 1.0, 1.0, 1.0, 1.0])
me_cylinder_002.materials.append(mat_material_004)
me_cylinder_002.use_remesh_preserve_volume = False
me_cylinder_002.use_remesh_preserve_attributes = False
me_cylinder_002.use_mirror_vertex_groups = False
me_cylinder_002.update()
me_cube_001 = bpy.data.meshes.new('Cube.001')
me_cube_001.from_pydata([(-25.0, -25.0, -25.0), (-25.0, -25.0, 25.0), (-25.0, 25.0, -25.0), (-25.0, 25.0, 25.0), (25.0, -25.0, -25.0), (25.0, -25.0, 25.0), (25.0, 25.0, -25.0), (25.0, 25.0, 25.0)], [], [(1, 3, 2, 0), (3, 7, 6, 2), (7, 5, 4, 6), (5, 1, 0, 4), (0, 2, 6, 4), (5, 7, 3, 1)])
me_cube_001.use_remesh_preserve_volume = False
me_cube_001.use_remesh_preserve_attributes = False
me_cube_001.use_mirror_vertex_groups = False
me_cube_001.update()

# ---- objects
ob_cylinder9 = bpy.data.objects.new('Cylinder9', me_cylinder_017)
ob_cylinder8 = bpy.data.objects.new('Cylinder8', me_cylinder_016)
ob_cylinder7 = bpy.data.objects.new('Cylinder7', me_cylinder_015)
ob_cylinder0 = bpy.data.objects.new('Cylinder0', me_cylinder_014)
ob_cylinder5 = bpy.data.objects.new('Cylinder5', me_cylinder_013)
ob_cylinder4 = bpy.data.objects.new('Cylinder4', me_cylinder_012)
ob_cylinder6 = bpy.data.objects.new('Cylinder6', me_cylinder_011)
ob_cylinder3 = bpy.data.objects.new('Cylinder3', me_cylinder_010)
ob_cylinder1 = bpy.data.objects.new('Cylinder1', me_cylinder_007)
ob_cylinder2 = bpy.data.objects.new('Cylinder2', me_cylinder_002)
ob_cube = bpy.data.objects.new('Cube', me_cube_001)

# ---- transforms, parenting, visibility, modifiers, constraints
ob_cylinder9.location = (0.0, 0.0, 0.0)
ob_cylinder9.lineart.crease_threshold = 0.0
ob_cylinder8.location = (0.0, 0.0, 0.0)
ob_cylinder8.lineart.crease_threshold = 0.0
ob_cylinder7.location = (0.0, 0.0, 0.0)
ob_cylinder7.lineart.crease_threshold = 0.0
ob_cylinder0.location = (0.0, 0.0, 0.0)
ob_cylinder0.scale = (0.5, 0.5, 1.0)
ob_cylinder0.lineart.crease_threshold = 0.0
ob_cylinder5.location = (0.0, 0.0, 0.0)
ob_cylinder5.scale = (5.0, 5.0, 1.0)
ob_cylinder5.lineart.crease_threshold = 0.0
ob_cylinder4.location = (0.0, 0.0, 0.0)
ob_cylinder4.scale = (2.0, 2.0, 1.0)
ob_cylinder4.lineart.crease_threshold = 0.0
ob_cylinder6.location = (0.0, 0.0, 0.0)
ob_cylinder6.scale = (2.0, 2.0, 1.0)
ob_cylinder6.lineart.crease_threshold = 0.0
ob_cylinder3.location = (0.0, 0.0, 0.0)
ob_cylinder3.lineart.crease_threshold = 0.0
ob_cylinder1.location = (0.0, 0.0, 0.0)
ob_cylinder1.scale = (1.0, 1.0, 1.0)
ob_cylinder1.lineart.crease_threshold = 0.0
ob_cylinder2.location = (0.0, 0.0, 0.0)
ob_cylinder2.lineart.crease_threshold = 0.0
ob_cube.location = (0.0, 0.0, 0.0)
ob_cube.lineart.crease_threshold = 0.0

# ---- collection membership
col_collection_1.objects.link(ob_cylinder9)
col_collection_1.objects.link(ob_cylinder8)
col_collection_1.objects.link(ob_cylinder7)
col_collection_1.objects.link(ob_cylinder0)
col_collection_1.objects.link(ob_cylinder5)
col_collection_1.objects.link(ob_cylinder4)
col_collection_1.objects.link(ob_cylinder6)
col_collection_1.objects.link(ob_cylinder3)
col_collection_1.objects.link(ob_cylinder1)
col_collection_1.objects.link(ob_cylinder2)
col_collection_1.objects.link(ob_cube)

# ---- scene / render settings (as saved in the file)
scene.frame_start = 1; scene.frame_end = 250; scene.frame_set(1)
scene.render.engine = 'BLENDER_EEVEE_NEXT'
scene.render.resolution_percentage = 50
scene.render.dither_intensity = 0.0
scene.cycles.use_denoising = False
scene.cycles.samples = 128
scene.cycles.sampling_pattern = 'TABULATED_SOBOL'
scene.cycles.light_sampling_threshold = 0.0
scene.cycles.use_adaptive_sampling = False
scene.cycles.use_light_tree = False
scene.cycles.blur_glossy = 0.0
scene.cycles.sample_clamp_indirect = 0.0
scene.view_settings.view_transform = 'Standard'
bpy.context.view_layer.update()

# ---- added for rendering (the .blend has no active camera and no usable light): camera, sun
cam_auto = bpy.data.cameras.new('AutoCamera')
cam_auto.lens = 50.0
cam_auto.sensor_width = 36.0
cam_auto.clip_end = 1406.36
ob_auto_camera = bpy.data.objects.new('AutoCamera', cam_auto)
scene.collection.objects.link(ob_auto_camera)
ob_auto_camera.location = (80.1346, -96.1615, 64.1077)
ob_auto_camera.rotation_euler = (1.09748, -7.21219e-08, 0.694738)
scene.camera = ob_auto_camera
light_auto_sun = bpy.data.lights.new('AutoSun', 'SUN')
light_auto_sun.energy = 3.0
light_auto_sun.angle = 0.0523599
ob_auto_sun = bpy.data.objects.new('AutoSun', light_auto_sun)
scene.collection.objects.link(ob_auto_sun)
ob_auto_sun.rotation_euler = (0.872665, 0.174533, 0.523599)
bpy.context.view_layer.update()
